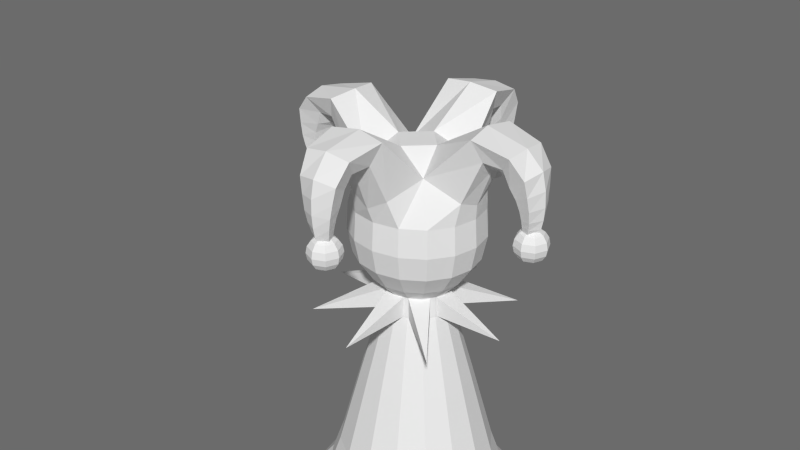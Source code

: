 # Source: redfool.0.1.5.blend  (saved by Blender 2.90.8; exported with 4.5.12 LTS)
import bpy
from mathutils import Matrix  # noqa: F401  (used for matrix-valued properties, if any)

bpy.ops.wm.read_factory_settings(use_empty=True)
scene = bpy.context.scene
scene.name = 'Scene'

# ---- world
world_world = bpy.data.worlds.new('World'); scene.world = world_world
world_world.color = (0.1473, 0.1473, 0.1473)
world_world.use_sun_shadow = False
world_world.sun_shadow_jitter_overblur = 0.0
world_world.cycles.sampling_method = 'MANUAL'
world_world.cycles.sample_map_resolution = 256

# ---- meshes
me_cylinder = bpy.data.meshes.new('Cylinder')
me_cylinder.from_pydata([(0.03386, 0.08785, 0.7735), (0.03386, 0.08785, 0.8475), (0.0856, 0.03506, 0.7735), (0.0856, 0.03506, 0.8475), (0.08486, -0.03886, 0.7735), (0.08486, -0.03886, 0.8475), (0.03207, -0.0906, 0.7735), (0.03207, -0.0906, 0.8475), (-0.04185, -0.08986, 0.7735), (-0.04185, -0.08986, 0.8475), (-0.09359, -0.03707, 0.7735), (-0.09359, -0.03707, 0.8475), (-0.09285, 0.03685, 0.7735), (-0.09285, 0.03685, 0.8475), (-0.04006, 0.08859, 0.7735), (-0.04006, 0.08859, 0.8475), (-0.2439, -0.2362, 0.754), (-0.007358, -0.3369, 0.754), (0.2312, -0.2409, 0.754), (0.3319, -0.004369, 0.754), (0.2359, 0.2341, 0.754), (-0.0006335, 0.3349, 0.754), (-0.2391, 0.2389, 0.754), (-0.3399, 0.002356, 0.754), (0.4022, -0.0009592, 1.174), (0.3842, -0.0009592, 1.162), (0.3679, -0.0009592, 1.122), (0.3721, -0.0009592, 1.101), (0.3842, -0.0009592, 1.083), (0.4022, -0.0009592, 1.071), (0.4234, -0.0009592, 1.067), (0.4084, 0.01406, 1.174), (0.3957, 0.0268, 1.162), (0.3872, 0.03531, 1.144), (0.3842, 0.03829, 1.122), (0.3872, 0.03531, 1.101), (0.3957, 0.0268, 1.083), (0.4084, 0.01406, 1.071), (0.4234, 0.02028, 1.174), (0.4234, 0.03829, 1.162), (0.4234, 0.05033, 1.144), (0.4234, 0.05455, 1.122), (0.4234, 0.05033, 1.101), (0.4234, 0.03829, 1.083), (0.4234, 0.02028, 1.071), (0.4234, -0.0009592, 1.178), (0.4384, 0.01406, 1.174), (0.4512, 0.0268, 1.162), (0.4597, 0.03531, 1.144), (0.4627, 0.03829, 1.122), (0.4597, 0.03531, 1.101), (0.4512, 0.0268, 1.083), (0.4384, 0.01406, 1.071), (0.4447, -0.0009592, 1.174), (0.4627, -0.0009592, 1.162), (0.4747, -0.0009592, 1.144), (0.4789, -0.0009592, 1.122), (0.4747, -0.0009592, 1.101), (0.4627, -0.0009592, 1.083), (0.4447, -0.0009592, 1.071), (0.4384, -0.01598, 1.174), (0.4512, -0.02871, 1.162), (0.4597, -0.03722, 1.144), (0.4627, -0.04021, 1.122), (0.4597, -0.03722, 1.101), (0.4512, -0.02871, 1.083), (0.4384, -0.01598, 1.071), (0.4234, -0.0222, 1.174), (0.4234, -0.04021, 1.162), (0.4234, -0.05225, 1.144), (0.4234, -0.05647, 1.122), (0.4234, -0.05225, 1.101), (0.4234, -0.04021, 1.083), (0.4234, -0.0222, 1.071), (0.4084, -0.01598, 1.174), (0.3957, -0.02871, 1.162), (0.3872, -0.03722, 1.144), (0.3842, -0.04021, 1.122), (0.3872, -0.03722, 1.101), (0.3957, -0.02871, 1.083), (0.4084, -0.01598, 1.071), (0.3721, -0.0009591, 1.144), (-0.4455, -0.0005737, 1.174), (-0.4635, -0.0005737, 1.162), (-0.4797, -0.0005737, 1.122), (-0.4755, -0.0005737, 1.101), (-0.4635, -0.0005737, 1.083), (-0.4455, -0.0005737, 1.071), (-0.4242, -0.0005737, 1.067), (-0.4392, 0.01445, 1.174), (-0.452, 0.02718, 1.162), (-0.4605, 0.03569, 1.144), (-0.4635, 0.03868, 1.122), (-0.4605, 0.03569, 1.101), (-0.452, 0.02718, 1.083), (-0.4392, 0.01445, 1.071), (-0.4242, 0.02067, 1.174), (-0.4242, 0.03868, 1.162), (-0.4242, 0.05071, 1.144), (-0.4242, 0.05494, 1.122), (-0.4242, 0.05071, 1.101), (-0.4242, 0.03868, 1.083), (-0.4242, 0.02067, 1.071), (-0.4242, -0.0005737, 1.178), (-0.4092, 0.01445, 1.174), (-0.3965, 0.02718, 1.162), (-0.388, 0.03569, 1.144), (-0.385, 0.03868, 1.122), (-0.388, 0.03569, 1.101), (-0.3965, 0.02718, 1.083), (-0.4092, 0.01445, 1.071), (-0.403, -0.0005737, 1.174), (-0.385, -0.0005737, 1.162), (-0.3729, -0.0005737, 1.144), (-0.3687, -0.0005737, 1.122), (-0.3729, -0.0005737, 1.101), (-0.385, -0.0005737, 1.083), (-0.403, -0.0005737, 1.071), (-0.4092, -0.0156, 1.174), (-0.3965, -0.02833, 1.162), (-0.388, -0.03684, 1.144), (-0.385, -0.03983, 1.122), (-0.388, -0.03684, 1.101), (-0.3965, -0.02833, 1.083), (-0.4092, -0.0156, 1.071), (-0.4242, -0.02182, 1.174), (-0.4242, -0.03983, 1.162), (-0.4242, -0.05186, 1.144), (-0.4242, -0.05609, 1.122), (-0.4242, -0.05186, 1.101), (-0.4242, -0.03983, 1.083), (-0.4242, -0.02182, 1.071), (-0.4392, -0.0156, 1.174), (-0.452, -0.02833, 1.162), (-0.4605, -0.03684, 1.144), (-0.4635, -0.03983, 1.122), (-0.4605, -0.03684, 1.101), (-0.452, -0.02833, 1.083), (-0.4392, -0.0156, 1.071), (-0.4755, -0.0005737, 1.144), (-0.02593, -0.4169, 1.174), (-0.04394, -0.4169, 1.162), (-0.0602, -0.4169, 1.122), (-0.05597, -0.4169, 1.101), (-0.04394, -0.4169, 1.083), (-0.02593, -0.4169, 1.071), (-0.004688, -0.4169, 1.067), (-0.01971, -0.4019, 1.174), (-0.03244, -0.3891, 1.162), (-0.04095, -0.3806, 1.144), (-0.04394, -0.3776, 1.122), (-0.04095, -0.3806, 1.101), (-0.03244, -0.3891, 1.083), (-0.01971, -0.4019, 1.071), (-0.004688, -0.3956, 1.174), (-0.004688, -0.3776, 1.162), (-0.004688, -0.3656, 1.144), (-0.004688, -0.3614, 1.122), (-0.004688, -0.3656, 1.101), (-0.004688, -0.3776, 1.083), (-0.004688, -0.3956, 1.071), (-0.004688, -0.4169, 1.178), (0.01033, -0.4019, 1.174), (0.02307, -0.3891, 1.162), (0.03158, -0.3806, 1.144), (0.03456, -0.3776, 1.122), (0.03158, -0.3806, 1.101), (0.02307, -0.3891, 1.083), (0.01033, -0.4019, 1.071), (0.01656, -0.4169, 1.174), (0.03456, -0.4169, 1.162), (0.0466, -0.4169, 1.144), (0.05082, -0.4169, 1.122), (0.0466, -0.4169, 1.101), (0.03456, -0.4169, 1.083), (0.01656, -0.4169, 1.071), (0.01033, -0.4319, 1.174), (0.02307, -0.4446, 1.162), (0.03158, -0.4531, 1.144), (0.03456, -0.4561, 1.122), (0.03158, -0.4531, 1.101), (0.02307, -0.4446, 1.083), (0.01033, -0.4319, 1.071), (-0.004688, -0.4381, 1.174), (-0.004688, -0.4561, 1.162), (-0.004688, -0.4682, 1.144), (-0.004688, -0.4724, 1.122), (-0.004688, -0.4682, 1.101), (-0.004688, -0.4561, 1.083), (-0.004688, -0.4381, 1.071), (-0.01971, -0.4319, 1.174), (-0.03244, -0.4446, 1.162), (-0.04095, -0.4531, 1.144), (-0.04394, -0.4561, 1.122), (-0.04095, -0.4531, 1.101), (-0.03244, -0.4446, 1.083), (-0.01971, -0.4319, 1.071), (-0.05597, -0.4169, 1.144), (-0.02593, 0.4108, 1.174), (-0.04394, 0.4108, 1.162), (-0.0602, 0.4108, 1.122), (-0.05597, 0.4108, 1.101), (-0.04394, 0.4108, 1.083), (-0.02593, 0.4108, 1.071), (-0.004688, 0.4108, 1.067), (-0.01971, 0.4258, 1.174), (-0.03244, 0.4386, 1.162), (-0.04095, 0.4471, 1.144), (-0.04394, 0.4501, 1.122), (-0.04095, 0.4471, 1.101), (-0.03244, 0.4386, 1.083), (-0.01971, 0.4258, 1.071), (-0.004688, 0.432, 1.174), (-0.004688, 0.4501, 1.162), (-0.004688, 0.4621, 1.144), (-0.004688, 0.4663, 1.122), (-0.004688, 0.4621, 1.101), (-0.004688, 0.4501, 1.083), (-0.004688, 0.432, 1.071), (-0.004688, 0.4108, 1.178), (0.01033, 0.4258, 1.174), (0.02307, 0.4386, 1.162), (0.03158, 0.4471, 1.144), (0.03456, 0.4501, 1.122), (0.03158, 0.4471, 1.101), (0.02307, 0.4386, 1.083), (0.01033, 0.4258, 1.071), (0.01656, 0.4108, 1.174), (0.03456, 0.4108, 1.162), (0.0466, 0.4108, 1.144), (0.05082, 0.4108, 1.122), (0.0466, 0.4108, 1.101), (0.03456, 0.4108, 1.083), (0.01656, 0.4108, 1.071), (0.01033, 0.3958, 1.174), (0.02307, 0.383, 1.162), (0.03158, 0.3745, 1.144), (0.03456, 0.3715, 1.122), (0.03158, 0.3745, 1.101), (0.02307, 0.383, 1.083), (0.01033, 0.3958, 1.071), (-0.004688, 0.3896, 1.174), (-0.004688, 0.3715, 1.162), (-0.004688, 0.3595, 1.144), (-0.004688, 0.3553, 1.122), (-0.004688, 0.3595, 1.101), (-0.004688, 0.3715, 1.083), (-0.004688, 0.3896, 1.071), (-0.01971, 0.3958, 1.174), (-0.03244, 0.383, 1.162), (-0.04095, 0.3745, 1.144), (-0.04394, 0.3715, 1.122), (-0.04095, 0.3745, 1.101), (-0.03244, 0.383, 1.083), (-0.01971, 0.3958, 1.071), (-0.05597, 0.4108, 1.144), (-0.1156, 0.1128, 1.28), (-0.1174, -0.1111, 1.279), (-0.2251, -0.0628, 1.22), (-0.2346, 0.002681, 1.185), (-0.2251, 0.06876, 1.22), (-0.4312, 0.03097, 1.164), (-0.4312, -0.02501, 1.164), (-0.4089, -0.01699, 1.165), (-0.3965, 0.00298, 1.166), (-0.4089, 0.02295, 1.165), (-0.4446, 0.06105, 1.295), (-0.3959, 0.04441, 1.269), (-0.3959, -0.03845, 1.269), (-0.4446, -0.05509, 1.295), (-0.3703, 0.00298, 1.252), (-0.2857, 0.002889, 1.315), (-0.2733, -0.09191, 1.429), (-0.2976, 0.07067, 1.357), (-0.2976, -0.06471, 1.357), (-0.3566, -0.05374, 1.352), (-0.3566, 0.0597, 1.352), (-0.394, -0.07652, 1.402), (-0.3834, 0.00298, 1.226), (-0.4381, -0.03163, 1.183), (-0.3943, 0.00298, 1.182), (-0.4381, 0.03759, 1.183), (-0.4097, -0.02679, 1.205), (-0.394, 0.08248, 1.402), (-0.3517, 0.00298, 1.29), (-0.4441, 0.04471, 1.212), (-0.3905, 0.00298, 1.202), (-0.4441, -0.03875, 1.212), (-0.4097, 0.03275, 1.205), (-0.406, 0.03828, 1.235), (-0.4471, -0.0465, 1.249), (-0.4471, 0.05246, 1.249), (-0.3255, 0.00298, 1.314), (-0.2733, 0.09787, 1.429), (-0.4392, 0.07083, 1.348), (-0.4392, -0.06487, 1.348), (-0.3772, -0.04542, 1.305), (-0.41, -0.02171, 1.182), (-0.3772, 0.05138, 1.305), (-0.406, -0.03232, 1.235), (-0.41, 0.02767, 1.182), (-0.257, 0.002882, 1.44), (-0.08162, 0.002284, 1.34), (-0.4009, 0.00298, 1.416), (-0.4561, 0.00298, 1.361), (-0.4679, 0.00298, 1.304), (-0.4695, 0.00298, 1.254), (-0.4657, 0.00298, 1.212), (-0.4591, 0.00298, 1.181), (-0.4515, 0.00298, 1.16), (0.1121, 0.1115, 1.279), (-0.07098, 0.221, 1.212), (-0.001439, 0.228, 1.184), (0.0687, 0.221, 1.212), (0.02685, 0.4182, 1.164), (-0.02913, 0.4182, 1.164), (-0.02111, 0.396, 1.165), (-0.00114, 0.3835, 1.166), (0.01883, 0.396, 1.165), (0.05693, 0.4349, 1.296), (0.04029, 0.3853, 1.269), (-0.04257, 0.3853, 1.269), (-0.05921, 0.4349, 1.296), (-0.00114, 0.3593, 1.253), (-0.001231, 0.2828, 1.323), (-0.09603, 0.2692, 1.437), (0.06655, 0.2935, 1.366), (-0.06883, 0.2935, 1.366), (-0.05786, 0.3522, 1.358), (0.05558, 0.3522, 1.358), (-0.08064, 0.3899, 1.407), (-0.00114, 0.3717, 1.226), (-0.03575, 0.4255, 1.183), (-0.00114, 0.3816, 1.182), (0.03347, 0.4255, 1.183), (-0.03091, 0.3975, 1.206), (0.07836, 0.3899, 1.407), (-0.00114, 0.3426, 1.294), (0.04059, 0.4322, 1.212), (-0.00114, 0.3783, 1.202), (-0.04287, 0.4322, 1.212), (0.02863, 0.3975, 1.206), (0.03416, 0.3945, 1.235), (-0.05062, 0.4361, 1.249), (0.04834, 0.4361, 1.249), (-0.00114, 0.3202, 1.322), (0.09375, 0.2692, 1.437), (0.06671, 0.4314, 1.348), (-0.06899, 0.4314, 1.348), (-0.04954, 0.3677, 1.305), (-0.02583, 0.3974, 1.182), (0.04726, 0.3677, 1.305), (-0.03644, 0.3945, 1.235), (0.02355, 0.3974, 1.182), (-0.001177, 0.2583, 1.45), (-0.001835, 0.0775, 1.34), (-0.00114, 0.3968, 1.416), (-0.00114, 0.4484, 1.361), (-0.00114, 0.4586, 1.304), (-0.00114, 0.4587, 1.254), (-0.00114, 0.4539, 1.213), (-0.00114, 0.4465, 1.181), (-0.00114, 0.4385, 1.16), (0.1099, -0.1128, 1.279), (0.2169, 0.06354, 1.213), (0.2274, -0.002681, 1.188), (0.2169, -0.0695, 1.213), (0.4258, -0.03097, 1.164), (0.4258, 0.02501, 1.164), (0.4036, 0.01699, 1.165), (0.3911, -0.00298, 1.166), (0.4036, -0.02295, 1.165), (0.4381, -0.06105, 1.295), (0.3898, -0.04441, 1.269), (0.3898, 0.03845, 1.269), (0.4381, 0.05509, 1.295), (0.3643, -0.00298, 1.252), (0.2812, -0.002889, 1.323), (0.265, 0.09191, 1.437), (0.2894, -0.07067, 1.366), (0.2894, 0.06471, 1.366), (0.3512, 0.05374, 1.358), (0.3512, -0.0597, 1.358), (0.3858, 0.07652, 1.407), (0.3776, -0.00298, 1.226), (0.4326, 0.03163, 1.183), (0.3888, -0.00298, 1.182), (0.4326, -0.03759, 1.183), (0.4041, 0.02679, 1.205), (0.3858, -0.08248, 1.407), (0.3461, -0.00298, 1.293), (0.4384, -0.04471, 1.211), (0.3849, -0.00298, 1.202), (0.4384, 0.03875, 1.211), (0.4041, -0.03275, 1.205), (0.4001, -0.03828, 1.235), (0.4411, 0.0465, 1.249), (0.4411, -0.05246, 1.249), (0.3228, -0.00298, 1.322), (0.265, -0.09787, 1.437), (0.4322, -0.07083, 1.348), (0.4322, 0.06487, 1.348), (0.3707, 0.04542, 1.305), (0.4045, 0.02171, 1.182), (0.3707, -0.05138, 1.305), (0.4001, 0.03232, 1.235), (0.4045, -0.02767, 1.182), (0.2541, -0.002943, 1.45), (0.07338, -0.002284, 1.34), (0.3927, -0.00298, 1.416), (0.449, -0.00298, 1.361), (0.4613, -0.00298, 1.304), (0.4635, -0.00298, 1.253), (0.46, -0.00298, 1.212), (0.4535, -0.00298, 1.181), (0.4461, -0.00298, 1.16), (0.06089, -0.221, 1.227), (-0.006801, -0.23, 1.189), (-0.07509, -0.221, 1.227), (-0.03509, -0.4239, 1.164), (0.02089, -0.4239, 1.164), (0.01287, -0.4017, 1.165), (-0.007099, -0.3892, 1.166), (-0.02706, -0.4017, 1.165), (-0.06517, -0.4385, 1.296), (-0.04853, -0.3895, 1.269), (0.03433, -0.3895, 1.269), (0.05097, -0.4385, 1.296), (-0.007099, -0.3651, 1.266), (-0.007009, -0.284, 1.323), (0.08779, -0.2692, 1.437), (-0.07479, -0.2935, 1.366), (0.06059, -0.2935, 1.366), (0.04962, -0.355, 1.36), (-0.06382, -0.355, 1.36), (0.0724, -0.3899, 1.414), (-0.007099, -0.3766, 1.226), (0.02751, -0.431, 1.183), (-0.007099, -0.3872, 1.182), (-0.04171, -0.431, 1.183), (0.02267, -0.4027, 1.205), (-0.0866, -0.3899, 1.414), (-0.0071, -0.3477, 1.299), (-0.04883, -0.4372, 1.212), (-0.0071, -0.3835, 1.202), (0.03463, -0.4372, 1.212), (-0.03687, -0.4027, 1.205), (-0.0424, -0.3993, 1.235), (0.04238, -0.4406, 1.249), (-0.05658, -0.4406, 1.249), (-0.0071, -0.3251, 1.325), (-0.102, -0.2692, 1.437), (-0.07495, -0.4338, 1.348), (0.06075, -0.4338, 1.348), (0.0413, -0.3769, 1.319), (0.01759, -0.4029, 1.182), (-0.0555, -0.3769, 1.319), (0.0282, -0.3993, 1.235), (-0.03179, -0.4029, 1.182), (-0.007063, -0.2583, 1.45), (-0.006404, -0.0775, 1.34), (-0.0071, -0.3968, 1.428), (-0.0071, -0.4508, 1.361), (-0.0071, -0.462, 1.304), (-0.0071, -0.4631, 1.254), (-0.0071, -0.4589, 1.212), (-0.007099, -0.452, 1.181), (-0.0071, -0.4442, 1.16), (-0.2287, -3.454e-08, 1.044), (-0.2113, -3.454e-08, 0.9605), (-0.1617, -2.878e-08, 0.8896), (-0.1144, -3.742e-08, 0.8422), (-0.1178, -3.454e-08, 0.7707), (-0.2113, 0.08364, 1.044), (-0.1952, 0.07728, 0.9605), (-0.1494, 0.05914, 0.8896), (-0.1057, 0.04184, 0.8422), (-0.1617, 0.1546, 1.044), (-0.1494, 0.1428, 0.9605), (-0.1144, 0.1093, 0.8896), (-0.0809, 0.07731, 0.8422), (-0.08752, 0.2019, 1.044), (-0.08086, 0.1866, 0.9605), (-0.06189, 0.1428, 0.8896), (-0.04378, 0.101, 0.8422), (-4.03e-08, 0.2186, 1.044), (-6.908e-08, 0.2019, 0.9605), (-3.454e-08, 0.1546, 0.8896), (-4.03e-08, 0.1093, 0.8422), (0.08752, 0.2019, 1.044), (0.08086, 0.1866, 0.9605), (0.06189, 0.1428, 0.8896), (0.04378, 0.101, 0.8422), (0.1617, 0.1546, 1.044), (0.1494, 0.1428, 0.9605), (0.1144, 0.1093, 0.8896), (0.0809, 0.07731, 0.8422), (0.2113, 0.08364, 1.044), (0.1952, 0.07728, 0.9605), (0.1494, 0.05914, 0.8896), (0.1057, 0.04184, 0.8422), (0.2287, -6.908e-08, 1.044), (0.2113, -4.605e-08, 0.9605), (0.1617, -5.181e-08, 0.8896), (0.1144, -4.605e-08, 0.8422), (0.2113, -0.08364, 1.044), (0.1952, -0.07728, 0.9605), (0.1494, -0.05914, 0.8896), (0.1057, -0.04184, 0.8422), (0.1617, -0.1546, 1.044), (0.1494, -0.1428, 0.9605), (0.1144, -0.1093, 0.8896), (0.0809, -0.07731, 0.8422), (0.08752, -0.2019, 1.044), (0.08086, -0.1866, 0.9605), (0.06189, -0.1428, 0.8896), (0.04378, -0.101, 0.8422), (-8.635e-08, -0.2186, 1.044), (-6.332e-08, -0.2019, 0.9605), (-4.03e-08, -0.1546, 0.8896), (-3.166e-08, -0.1093, 0.8422), (-0.08752, -0.2019, 1.044), (-0.08086, -0.1866, 0.9605), (-0.06189, -0.1428, 0.8896), (-0.04378, -0.101, 0.8422), (-0.1617, -0.1546, 1.044), (-0.1494, -0.1428, 0.9605), (-0.1144, -0.1093, 0.8896), (-0.0809, -0.07731, 0.8422), (-0.2113, -0.08364, 1.044), (-0.1952, -0.07728, 0.9605), (-0.1494, -0.05914, 0.8896), (-0.1057, -0.04184, 0.8422), (-0.1088, 0.04308, 0.7707), (-0.08329, 0.07959, 0.7707), (-0.04507, 0.104, 0.7707), (-4.03e-08, 0.1126, 0.7707), (0.04507, 0.104, 0.7707), (0.08329, 0.07959, 0.7707), (0.1088, 0.04308, 0.7707), (0.1178, -4.605e-08, 0.7707), (0.1088, -0.04308, 0.7707), (0.08329, -0.07959, 0.7707), (0.04507, -0.104, 0.7707), (-2.591e-08, -0.1126, 0.7707), (-0.04507, -0.104, 0.7707), (-0.08329, -0.07959, 0.7707), (-0.1088, -0.04308, 0.7707), (-0.1923, -4.03e-08, 0.5091), (-0.1777, 0.07032, 0.5091), (-0.136, 0.1299, 0.5091), (-0.07359, 0.1698, 0.5091), (-5.757e-09, 0.1838, 0.5091), (0.07359, 0.1698, 0.5091), (0.136, 0.1299, 0.5091), (0.1777, 0.07032, 0.5091), (0.1923, -5.757e-08, 0.5091), (0.1777, -0.07032, 0.5091), (0.136, -0.1299, 0.5091), (0.07359, -0.1698, 0.5091), (-1.151e-08, -0.1838, 0.5091), (-0.07359, -0.1698, 0.5091), (-0.136, -0.1299, 0.5091), (-0.1777, -0.07032, 0.5091), (-0.2686, -3.454e-08, 0.2303), (-0.2482, 0.09823, 0.2303), (-0.1899, 0.1815, 0.2303), (-0.1028, 0.2371, 0.2303), (1.151e-08, 0.2567, 0.2303), (0.1028, 0.2371, 0.2303), (0.1899, 0.1815, 0.2303), (0.2482, 0.09823, 0.2303), (0.2686, -6.908e-08, 0.2303), (0.2482, -0.09823, 0.2303), (0.1899, -0.1815, 0.2303), (0.1028, -0.2371, 0.2303), (1.727e-08, -0.2567, 0.2303), (-0.1028, -0.2371, 0.2303), (-0.1899, -0.1815, 0.2303), (-0.2482, -0.09823, 0.2303), (-0.3119, -3.454e-08, 0.1081), (-0.2881, 0.1141, 0.1081), (-0.2205, 0.2108, 0.1081), (-0.1194, 0.2754, 0.1081), (-1.151e-08, 0.2981, 0.1081), (0.1194, 0.2754, 0.1081), (0.2205, 0.2108, 0.1081), (0.2881, 0.1141, 0.1081), (0.3119, -5.757e-08, 0.1081), (0.2881, -0.1141, 0.1081), (0.2205, -0.2108, 0.1081), (0.1194, -0.2754, 0.1081), (1.151e-08, -0.2981, 0.1081), (-0.1194, -0.2754, 0.1081), (-0.2205, -0.2108, 0.1081), (-0.2881, -0.1141, 0.1081), (-0.3969, -3.454e-08, 0.0), (-0.3667, 0.1452, 0.0), (-0.2807, 0.2682, 9.211e-08), (-0.1519, 0.3504, 0.0), (1.151e-08, 0.3793, 9.211e-08), (0.1519, 0.3504, 9.211e-08), (0.2807, 0.2682, 9.211e-08), (0.3667, 0.1452, 0.0), (0.3969, -6.908e-08, 9.211e-08), (0.3667, -0.1452, 9.211e-08), (0.2807, -0.2682, 0.0), (0.1519, -0.3504, 0.0), (2.303e-08, -0.3793, 0.0), (-0.1519, -0.3504, 0.0), (-0.2807, -0.2682, 0.0), (-0.3667, -0.1452, 0.0), (-0.223, -4.03e-08, 1.139), (-0.206, 0.08155, 1.139), (-0.1577, 0.1507, 1.139), (-0.08534, 0.1969, 1.139), (-7.484e-08, 0.2131, 1.139), (0.08533, 0.1969, 1.139), (0.1577, 0.1507, 1.139), (0.206, 0.08155, 1.139), (0.223, -5.181e-08, 1.139), (0.206, -0.08155, 1.139), (0.1577, -0.1507, 1.139), (0.08533, -0.1969, 1.139), (-7.484e-08, -0.2131, 1.139), (-0.08534, -0.1969, 1.139), (-0.1577, -0.1507, 1.139), (-0.206, -0.08155, 1.139)], [], [(21, 15, 1), (3, 2, 20), (5, 4, 19), (7, 6, 18), (9, 8, 17), (15, 14, 22), (13, 12, 23), (11, 10, 16), (16, 9, 11), (16, 8, 9), (16, 10, 8), (17, 7, 9), (17, 8, 6), (17, 6, 7), (18, 5, 7), (18, 6, 4), (18, 4, 5), (19, 2, 3), (19, 3, 5), (19, 4, 2), (0, 1, 20), (20, 1, 3), (20, 2, 0), (21, 0, 14), (21, 1, 0), (21, 14, 15), (22, 12, 13), (22, 13, 15), (22, 14, 12), (23, 11, 13), (23, 12, 10), (23, 10, 11), (34, 35, 27, 26), (36, 37, 29, 28), (31, 32, 25, 24), (35, 36, 28, 27), (43, 44, 37, 36), (38, 39, 32, 31), (40, 41, 34, 33), (42, 43, 36, 35), (39, 40, 33, 32), (41, 42, 35, 34), (51, 52, 44, 43), (46, 47, 39, 38), (48, 49, 41, 40), (50, 51, 43, 42), (47, 48, 40, 39), (49, 50, 42, 41), (58, 59, 52, 51), (53, 54, 47, 46), (55, 56, 49, 48), (57, 58, 51, 50), (54, 55, 48, 47), (56, 57, 50, 49), (65, 66, 59, 58), (60, 61, 54, 53), (62, 63, 56, 55), (64, 65, 58, 57), (61, 62, 55, 54), (63, 64, 57, 56), (72, 73, 66, 65), (67, 68, 61, 60), (69, 70, 63, 62), (71, 72, 65, 64), (68, 69, 62, 61), (70, 71, 64, 63), (79, 80, 73, 72), (74, 75, 68, 67), (76, 77, 70, 69), (78, 79, 72, 71), (75, 76, 69, 68), (77, 78, 71, 70), (33, 34, 26, 81), (45, 31, 24), (37, 30, 29), (32, 33, 81, 25), (45, 38, 31), (44, 30, 37), (45, 46, 38), (52, 30, 44), (45, 53, 46), (59, 30, 52), (45, 60, 53), (66, 30, 59), (45, 67, 60), (73, 30, 66), (45, 74, 67), (80, 30, 73), (28, 29, 80, 79), (24, 25, 75, 74), (81, 26, 77, 76), (27, 28, 79, 78), (45, 24, 74), (29, 30, 80), (25, 81, 76, 75), (26, 27, 78, 77), (92, 93, 85, 84), (94, 95, 87, 86), (89, 90, 83, 82), (93, 94, 86, 85), (101, 102, 95, 94), (96, 97, 90, 89), (98, 99, 92, 91), (100, 101, 94, 93), (97, 98, 91, 90), (99, 100, 93, 92), (109, 110, 102, 101), (104, 105, 97, 96), (106, 107, 99, 98), (108, 109, 101, 100), (105, 106, 98, 97), (107, 108, 100, 99), (116, 117, 110, 109), (111, 112, 105, 104), (113, 114, 107, 106), (115, 116, 109, 108), (112, 113, 106, 105), (114, 115, 108, 107), (123, 124, 117, 116), (118, 119, 112, 111), (120, 121, 114, 113), (122, 123, 116, 115), (119, 120, 113, 112), (121, 122, 115, 114), (130, 131, 124, 123), (125, 126, 119, 118), (127, 128, 121, 120), (129, 130, 123, 122), (126, 127, 120, 119), (128, 129, 122, 121), (137, 138, 131, 130), (132, 133, 126, 125), (134, 135, 128, 127), (136, 137, 130, 129), (133, 134, 127, 126), (135, 136, 129, 128), (91, 92, 84, 139), (103, 89, 82), (95, 88, 87), (90, 91, 139, 83), (103, 96, 89), (102, 88, 95), (103, 104, 96), (110, 88, 102), (103, 111, 104), (117, 88, 110), (103, 118, 111), (124, 88, 117), (103, 125, 118), (131, 88, 124), (103, 132, 125), (138, 88, 131), (86, 87, 138, 137), (82, 83, 133, 132), (139, 84, 135, 134), (85, 86, 137, 136), (103, 82, 132), (87, 88, 138), (83, 139, 134, 133), (84, 85, 136, 135), (150, 151, 143, 142), (152, 153, 145, 144), (147, 148, 141, 140), (151, 152, 144, 143), (159, 160, 153, 152), (154, 155, 148, 147), (156, 157, 150, 149), (158, 159, 152, 151), (155, 156, 149, 148), (157, 158, 151, 150), (167, 168, 160, 159), (162, 163, 155, 154), (164, 165, 157, 156), (166, 167, 159, 158), (163, 164, 156, 155), (165, 166, 158, 157), (174, 175, 168, 167), (169, 170, 163, 162), (171, 172, 165, 164), (173, 174, 167, 166), (170, 171, 164, 163), (172, 173, 166, 165), (181, 182, 175, 174), (176, 177, 170, 169), (178, 179, 172, 171), (180, 181, 174, 173), (177, 178, 171, 170), (179, 180, 173, 172), (188, 189, 182, 181), (183, 184, 177, 176), (185, 186, 179, 178), (187, 188, 181, 180), (184, 185, 178, 177), (186, 187, 180, 179), (195, 196, 189, 188), (190, 191, 184, 183), (192, 193, 186, 185), (194, 195, 188, 187), (191, 192, 185, 184), (193, 194, 187, 186), (149, 150, 142, 197), (161, 147, 140), (153, 146, 145), (148, 149, 197, 141), (161, 154, 147), (160, 146, 153), (161, 162, 154), (168, 146, 160), (161, 169, 162), (175, 146, 168), (161, 176, 169), (182, 146, 175), (161, 183, 176), (189, 146, 182), (161, 190, 183), (196, 146, 189), (144, 145, 196, 195), (140, 141, 191, 190), (197, 142, 193, 192), (143, 144, 195, 194), (161, 140, 190), (145, 146, 196), (141, 197, 192, 191), (142, 143, 194, 193), (208, 209, 201, 200), (210, 211, 203, 202), (205, 206, 199, 198), (209, 210, 202, 201), (217, 218, 211, 210), (212, 213, 206, 205), (214, 215, 208, 207), (216, 217, 210, 209), (213, 214, 207, 206), (215, 216, 209, 208), (225, 226, 218, 217), (220, 221, 213, 212), (222, 223, 215, 214), (224, 225, 217, 216), (221, 222, 214, 213), (223, 224, 216, 215), (232, 233, 226, 225), (227, 228, 221, 220), (229, 230, 223, 222), (231, 232, 225, 224), (228, 229, 222, 221), (230, 231, 224, 223), (239, 240, 233, 232), (234, 235, 228, 227), (236, 237, 230, 229), (238, 239, 232, 231), (235, 236, 229, 228), (237, 238, 231, 230), (246, 247, 240, 239), (241, 242, 235, 234), (243, 244, 237, 236), (245, 246, 239, 238), (242, 243, 236, 235), (244, 245, 238, 237), (253, 254, 247, 246), (248, 249, 242, 241), (250, 251, 244, 243), (252, 253, 246, 245), (249, 250, 243, 242), (251, 252, 245, 244), (207, 208, 200, 255), (219, 205, 198), (211, 204, 203), (206, 207, 255, 199), (219, 212, 205), (218, 204, 211), (219, 220, 212), (226, 204, 218), (219, 227, 220), (233, 204, 226), (219, 234, 227), (240, 204, 233), (219, 241, 234), (247, 204, 240), (219, 248, 241), (254, 204, 247), (202, 203, 254, 253), (198, 199, 249, 248), (255, 200, 251, 250), (201, 202, 253, 252), (219, 198, 248), (203, 204, 254), (199, 255, 250, 249), (200, 201, 252, 251), (273, 293, 256, 260), (272, 274, 258, 257), (271, 273, 260, 259), (274, 271, 259, 258), (289, 291, 266, 267), (290, 299, 268, 269), (278, 289, 267, 270), (299, 278, 270, 268), (297, 280, 286, 282), (275, 292, 271, 274), (292, 276, 273, 271), (279, 297, 282, 287), (287, 282, 299, 290), (280, 300, 288, 286), (300, 281, 285, 288), (296, 284, 292, 275), (298, 294, 283, 276), (276, 283, 293, 273), (295, 296, 275, 277), (284, 298, 276, 292), (288, 285, 291, 289), (277, 275, 274, 272), (270, 267, 298, 284), (267, 266, 294, 298), (265, 261, 281, 300), (269, 268, 296, 295), (268, 270, 284, 296), (282, 286, 278, 299), (262, 263, 297, 279), (286, 288, 289, 278), (263, 264, 280, 297), (264, 265, 300, 280), (301, 272, 257, 302), (301, 293, 283, 303), (304, 295, 277, 303), (304, 294, 266, 305), (306, 290, 269, 305), (306, 291, 285, 307), (308, 279, 287, 307), (308, 281, 261, 309), (293, 301, 302, 256), (272, 301, 303, 277), (294, 304, 303, 283), (295, 304, 305, 269), (291, 306, 305, 266), (290, 306, 307, 287), (281, 308, 307, 285), (279, 308, 309, 262), (326, 346, 310, 313), (619, 618, 310, 364), (324, 326, 313, 312), (327, 324, 312, 311), (342, 344, 319, 320), (343, 352, 321, 322), (331, 342, 320, 323), (352, 331, 323, 321), (350, 333, 339, 335), (328, 345, 324, 327), (345, 329, 326, 324), (332, 350, 335, 340), (340, 335, 352, 343), (333, 353, 341, 339), (353, 334, 338, 341), (349, 337, 345, 328), (351, 347, 336, 329), (329, 336, 346, 326), (348, 349, 328, 330), (337, 351, 329, 345), (341, 338, 344, 342), (330, 328, 327, 325), (323, 320, 351, 337), (320, 319, 347, 351), (318, 314, 334, 353), (322, 321, 349, 348), (321, 323, 337, 349), (335, 339, 331, 352), (315, 316, 350, 332), (339, 341, 342, 331), (316, 317, 333, 350), (317, 318, 353, 333), (618, 617, 313, 310), (354, 346, 336, 356), (357, 348, 330, 356), (357, 347, 319, 358), (359, 343, 322, 358), (359, 344, 338, 360), (361, 332, 340, 360), (361, 334, 314, 362), (346, 354, 355, 310), (325, 354, 356, 330), (347, 357, 356, 336), (348, 357, 358, 322), (344, 359, 358, 319), (343, 359, 360, 340), (334, 361, 360, 338), (332, 361, 362, 315), (379, 399, 363, 366), (622, 621, 366, 363), (377, 379, 366, 365), (380, 377, 365, 364), (395, 397, 372, 373), (396, 405, 374, 375), (384, 395, 373, 376), (405, 384, 376, 374), (403, 386, 392, 388), (381, 398, 377, 380), (398, 382, 379, 377), (385, 403, 388, 393), (393, 388, 405, 396), (386, 406, 394, 392), (406, 387, 391, 394), (402, 390, 398, 381), (404, 400, 389, 382), (382, 389, 399, 379), (401, 402, 381, 383), (390, 404, 382, 398), (394, 391, 397, 395), (383, 381, 380, 378), (376, 373, 404, 390), (373, 372, 400, 404), (371, 367, 387, 406), (375, 374, 402, 401), (374, 376, 390, 402), (388, 392, 384, 405), (368, 369, 403, 385), (392, 394, 395, 384), (369, 370, 386, 403), (370, 371, 406, 386), (623, 622, 363, 416), (407, 399, 389, 409), (410, 401, 383, 409), (410, 400, 372, 411), (412, 396, 375, 411), (412, 397, 391, 413), (414, 385, 393, 413), (414, 387, 367, 415), (399, 407, 408, 363), (378, 407, 409, 383), (400, 410, 409, 389), (401, 410, 411, 375), (397, 412, 411, 372), (396, 412, 413, 393), (387, 414, 413, 391), (385, 414, 415, 368), (614, 613, 260, 256), (429, 431, 418, 417), (432, 429, 417, 416), (447, 449, 424, 425), (448, 457, 426, 427), (436, 447, 425, 428), (457, 436, 428, 426), (455, 438, 444, 440), (433, 450, 429, 432), (450, 434, 431, 429), (437, 455, 440, 445), (445, 440, 457, 448), (438, 458, 446, 444), (458, 439, 443, 446), (454, 442, 450, 433), (456, 452, 441, 434), (434, 441, 451, 431), (453, 454, 433, 435), (442, 456, 434, 450), (446, 443, 449, 447), (435, 433, 432, 430), (428, 425, 456, 442), (425, 424, 452, 456), (423, 419, 439, 458), (427, 426, 454, 453), (426, 428, 442, 454), (440, 444, 436, 457), (420, 421, 455, 437), (444, 446, 447, 436), (421, 422, 438, 455), (422, 423, 458, 438), (459, 451, 441, 461), (462, 453, 435, 461), (462, 452, 424, 463), (464, 448, 427, 463), (464, 449, 443, 465), (466, 437, 445, 465), (466, 439, 419, 467), (615, 614, 256, 311), (430, 459, 461, 435), (452, 462, 461, 441), (453, 462, 463, 427), (449, 464, 463, 424), (448, 464, 465, 445), (439, 466, 465, 443), (437, 466, 467, 420), (473, 474, 469, 468), (475, 476, 471, 470), (613, 473, 468, 612), (474, 475, 470, 469), (479, 480, 476, 475), (614, 477, 473, 613), (478, 479, 475, 474), (477, 478, 474, 473), (483, 484, 480, 479), (615, 481, 477, 614), (482, 483, 479, 478), (481, 482, 478, 477), (487, 488, 484, 483), (616, 485, 481, 615), (486, 487, 483, 482), (485, 486, 482, 481), (491, 492, 488, 487), (617, 489, 485, 616), (490, 491, 487, 486), (489, 490, 486, 485), (495, 496, 492, 491), (618, 493, 489, 617), (494, 495, 491, 490), (493, 494, 490, 489), (499, 500, 496, 495), (619, 497, 493, 618), (498, 499, 495, 494), (497, 498, 494, 493), (503, 504, 500, 499), (620, 501, 497, 619), (502, 503, 499, 498), (501, 502, 498, 497), (507, 508, 504, 503), (621, 505, 501, 620), (506, 507, 503, 502), (505, 506, 502, 501), (511, 512, 508, 507), (622, 509, 505, 621), (510, 511, 507, 506), (509, 510, 506, 505), (515, 516, 512, 511), (623, 513, 509, 622), (514, 515, 511, 510), (513, 514, 510, 509), (519, 520, 516, 515), (624, 517, 513, 623), (518, 519, 515, 514), (517, 518, 514, 513), (523, 524, 520, 519), (625, 521, 517, 624), (522, 523, 519, 518), (521, 522, 518, 517), (527, 528, 524, 523), (626, 525, 521, 625), (526, 527, 523, 522), (525, 526, 522, 521), (531, 532, 528, 527), (627, 529, 525, 626), (530, 531, 527, 526), (529, 530, 526, 525), (542, 541, 508, 512), (544, 543, 516, 520), (546, 545, 524, 528), (471, 476, 533, 472), (539, 538, 496, 500), (535, 534, 480, 484), (541, 540, 504, 508), (537, 536, 488, 492), (543, 542, 512, 516), (545, 544, 520, 524), (547, 546, 528, 532), (472, 547, 532, 471), (538, 537, 492, 496), (534, 533, 476, 480), (540, 539, 500, 504), (470, 471, 532, 531), (612, 468, 529, 627), (469, 470, 531, 530), (536, 535, 484, 488), (468, 469, 530, 529), (557, 556, 540, 541), (472, 533, 549, 548), (560, 559, 543, 544), (554, 553, 537, 538), (551, 550, 534, 535), (548, 563, 547, 472), (562, 561, 545, 546), (556, 555, 539, 540), (559, 558, 542, 543), (553, 552, 536, 537), (558, 557, 541, 542), (550, 549, 533, 534), (561, 560, 544, 545), (555, 554, 538, 539), (552, 551, 535, 536), (563, 562, 546, 547), (567, 566, 550, 551), (572, 571, 555, 556), (577, 576, 560, 561), (566, 565, 549, 550), (571, 570, 554, 555), (576, 575, 559, 560), (548, 549, 565, 564), (570, 569, 553, 554), (575, 574, 558, 559), (564, 579, 563, 548), (569, 568, 552, 553), (574, 573, 557, 558), (579, 578, 562, 563), (568, 567, 551, 552), (573, 572, 556, 557), (578, 577, 561, 562), (594, 593, 577, 578), (583, 582, 566, 567), (588, 587, 571, 572), (593, 592, 576, 577), (582, 581, 565, 566), (587, 586, 570, 571), (592, 591, 575, 576), (564, 565, 581, 580), (586, 585, 569, 570), (591, 590, 574, 575), (580, 595, 579, 564), (585, 584, 568, 569), (590, 589, 573, 574), (595, 594, 578, 579), (584, 583, 567, 568), (589, 588, 572, 573), (605, 604, 588, 589), (610, 609, 593, 594), (599, 598, 582, 583), (604, 603, 587, 588), (609, 608, 592, 593), (598, 597, 581, 582), (603, 602, 586, 587), (608, 607, 591, 592), (580, 581, 597, 596), (602, 601, 585, 586), (607, 606, 590, 591), (596, 611, 595, 580), (601, 600, 584, 585), (606, 605, 589, 590), (611, 610, 594, 595), (600, 599, 583, 584), (596, 597, 598, 599, 600, 601, 602, 603, 604, 605, 606, 607, 608, 609, 610, 611), (616, 615, 311, 312), (612, 627, 258, 259), (624, 623, 416, 417), (617, 616, 312, 313), (407, 378, 310, 408), (451, 459, 460, 257), (621, 620, 365, 366), (378, 380, 364, 310), (625, 624, 417, 418), (459, 430, 363, 460), (354, 325, 256, 355), (620, 619, 364, 365), (430, 432, 416, 363), (613, 612, 259, 260), (431, 451, 257, 418), (325, 327, 311, 256), (626, 625, 418, 257), (627, 626, 257, 258), (408, 460, 363), (460, 302, 257), (302, 355, 256), (355, 408, 310), (408, 355, 302, 460)])
_uv = me_cylinder.uv_layers.new(name='UVMap')
_uv.uv.foreach_set('vector', [0.566, 0.7448, 0.5447, 0.6116, 0.5847, 0.6112, 0.6126, 0.5826, 0.6126, 0.5826, 0.6939, 0.6903, 0.6122, 0.5426, 0.6122, 0.5426, 0.7459, 0.5613, 0.5837, 0.5147, 0.5837, 0.5147, 0.6914, 0.4334, 0.5437, 0.5151, 0.5437, 0.5151, 0.5624, 0.3814, 0.5447, 0.6116, 0.5447, 0.6116, 0.437, 0.6929, 0.5161, 0.5836, 0.5161, 0.5836, 0.3825, 0.5649, 0.5157, 0.5436, 0.5157, 0.5436, 0.4344, 0.4359, 0.4344, 0.4359, 0.5437, 0.5151, 0.5157, 0.5436, 0.4344, 0.4359, 0.5437, 0.5151, 0.5437, 0.5151, 0.4344, 0.4359, 0.5157, 0.5436, 0.5437, 0.5151, 0.5624, 0.3814, 0.5837, 0.5147, 0.5437, 0.5151, 0.5624, 0.3814, 0.5437, 0.5151, 0.5837, 0.5147, 0.5624, 0.3814, 0.5837, 0.5147, 0.5837, 0.5147, 0.6914, 0.4334, 0.6122, 0.5426, 0.5837, 0.5147, 0.6914, 0.4334, 0.5837, 0.5147, 0.6122, 0.5426, 0.6914, 0.4334, 0.6122, 0.5426, 0.6122, 0.5426, 0.7459, 0.5613, 0.6126, 0.5826, 0.6126, 0.5826, 0.7459, 0.5613, 0.6126, 0.5826, 0.6122, 0.5426, 0.7459, 0.5613, 0.6122, 0.5426, 0.6126, 0.5826, 0.5847, 0.6112, 0.5847, 0.6112, 0.6939, 0.6903, 0.6939, 0.6903, 0.5847, 0.6112, 0.6126, 0.5826, 0.6939, 0.6903, 0.6126, 0.5826, 0.5847, 0.6112, 0.566, 0.7448, 0.5847, 0.6112, 0.5447, 0.6116, 0.566, 0.7448, 0.5847, 0.6112, 0.5847, 0.6112, 0.566, 0.7448, 0.5447, 0.6116, 0.5447, 0.6116, 0.437, 0.6929, 0.5161, 0.5836, 0.5161, 0.5836, 0.437, 0.6929, 0.5161, 0.5836, 0.5447, 0.6116, 0.437, 0.6929, 0.5447, 0.6116, 0.5161, 0.5836, 0.3825, 0.5649, 0.5157, 0.5436, 0.5161, 0.5836, 0.3825, 0.5649, 0.5161, 0.5836, 0.5157, 0.5436, 0.3825, 0.5649, 0.5157, 0.5436, 0.5157, 0.5436, 0.3957, 0.1897, 0.3973, 0.1881, 0.3891, 0.1683, 0.3868, 0.1683, 0.4019, 0.1834, 0.4088, 0.1765, 0.4055, 0.1683, 0.3957, 0.1683, 0.4088, 0.1765, 0.4019, 0.1834, 0.3957, 0.1683, 0.4055, 0.1683, 0.3973, 0.1881, 0.4019, 0.1834, 0.3957, 0.1683, 0.3891, 0.1683, 0.417, 0.1897, 0.417, 0.1799, 0.4088, 0.1765, 0.4019, 0.1834, 0.417, 0.1799, 0.417, 0.1897, 0.4019, 0.1834, 0.4088, 0.1765, 0.417, 0.1962, 0.417, 0.1985, 0.3957, 0.1897, 0.3973, 0.1881, 0.417, 0.1962, 0.417, 0.1897, 0.4019, 0.1834, 0.3973, 0.1881, 0.417, 0.1897, 0.417, 0.1962, 0.3973, 0.1881, 0.4019, 0.1834, 0.417, 0.1985, 0.417, 0.1962, 0.3973, 0.1881, 0.3957, 0.1897, 0.4321, 0.1834, 0.4252, 0.1765, 0.417, 0.1799, 0.417, 0.1897, 0.4252, 0.1765, 0.4321, 0.1834, 0.417, 0.1897, 0.417, 0.1799, 0.4367, 0.1881, 0.4383, 0.1897, 0.417, 0.1985, 0.417, 0.1962, 0.4367, 0.1881, 0.4321, 0.1834, 0.417, 0.1897, 0.417, 0.1962, 0.4321, 0.1834, 0.4367, 0.1881, 0.417, 0.1962, 0.417, 0.1897, 0.4383, 0.1897, 0.4367, 0.1881, 0.417, 0.1962, 0.417, 0.1985, 0.4383, 0.1683, 0.4286, 0.1683, 0.4252, 0.1765, 0.4321, 0.1834, 0.4286, 0.1683, 0.4383, 0.1683, 0.4321, 0.1834, 0.4252, 0.1765, 0.4449, 0.1683, 0.4472, 0.1683, 0.4383, 0.1897, 0.4367, 0.1881, 0.4449, 0.1683, 0.4383, 0.1683, 0.4321, 0.1834, 0.4367, 0.1881, 0.4383, 0.1683, 0.4449, 0.1683, 0.4367, 0.1881, 0.4321, 0.1834, 0.4472, 0.1683, 0.4449, 0.1683, 0.4367, 0.1881, 0.4383, 0.1897, 0.4321, 0.1533, 0.4252, 0.1602, 0.4286, 0.1683, 0.4383, 0.1683, 0.4252, 0.1602, 0.4321, 0.1533, 0.4383, 0.1683, 0.4286, 0.1683, 0.4367, 0.1486, 0.4383, 0.147, 0.4472, 0.1683, 0.4449, 0.1683, 0.4367, 0.1486, 0.4321, 0.1533, 0.4383, 0.1683, 0.4449, 0.1683, 0.4321, 0.1533, 0.4367, 0.1486, 0.4449, 0.1683, 0.4383, 0.1683, 0.4383, 0.147, 0.4367, 0.1486, 0.4449, 0.1683, 0.4472, 0.1683, 0.417, 0.147, 0.417, 0.1568, 0.4252, 0.1602, 0.4321, 0.1533, 0.417, 0.1568, 0.417, 0.147, 0.4321, 0.1533, 0.4252, 0.1602, 0.417, 0.1405, 0.417, 0.1382, 0.4383, 0.147, 0.4367, 0.1486, 0.417, 0.1405, 0.417, 0.147, 0.4321, 0.1533, 0.4367, 0.1486, 0.417, 0.147, 0.417, 0.1405, 0.4367, 0.1486, 0.4321, 0.1533, 0.417, 0.1382, 0.417, 0.1405, 0.4367, 0.1486, 0.4383, 0.147, 0.4019, 0.1533, 0.4088, 0.1602, 0.417, 0.1568, 0.417, 0.147, 0.4088, 0.1602, 0.4019, 0.1533, 0.417, 0.147, 0.417, 0.1568, 0.3973, 0.1486, 0.3957, 0.147, 0.417, 0.1382, 0.417, 0.1405, 0.3973, 0.1486, 0.4019, 0.1533, 0.417, 0.147, 0.417, 0.1405, 0.4019, 0.1533, 0.3973, 0.1486, 0.417, 0.1405, 0.417, 0.147, 0.3957, 0.147, 0.3973, 0.1486, 0.417, 0.1405, 0.417, 0.1382, 0.3973, 0.1881, 0.3957, 0.1897, 0.3868, 0.1683, 0.3891, 0.1683, 0.417, 0.1683, 0.4088, 0.1765, 0.4055, 0.1683, 0.4088, 0.1765, 0.417, 0.1683, 0.4055, 0.1683, 0.4019, 0.1834, 0.3973, 0.1881, 0.3891, 0.1683, 0.3957, 0.1683, 0.417, 0.1683, 0.417, 0.1799, 0.4088, 0.1765, 0.417, 0.1799, 0.417, 0.1683, 0.4088, 0.1765, 0.417, 0.1683, 0.4252, 0.1765, 0.417, 0.1799, 0.4252, 0.1765, 0.417, 0.1683, 0.417, 0.1799, 0.417, 0.1683, 0.4286, 0.1683, 0.4252, 0.1765, 0.4286, 0.1683, 0.417, 0.1683, 0.4252, 0.1765, 0.417, 0.1683, 0.4252, 0.1602, 0.4286, 0.1683, 0.4252, 0.1602, 0.417, 0.1683, 0.4286, 0.1683, 0.417, 0.1683, 0.417, 0.1568, 0.4252, 0.1602, 0.417, 0.1568, 0.417, 0.1683, 0.4252, 0.1602, 0.417, 0.1683, 0.4088, 0.1602, 0.417, 0.1568, 0.4088, 0.1602, 0.417, 0.1683, 0.417, 0.1568, 0.3957, 0.1683, 0.4055, 0.1683, 0.4088, 0.1602, 0.4019, 0.1533, 0.4055, 0.1683, 0.3957, 0.1683, 0.4019, 0.1533, 0.4088, 0.1602, 0.3891, 0.1683, 0.3868, 0.1683, 0.3957, 0.147, 0.3973, 0.1486, 0.3891, 0.1683, 0.3957, 0.1683, 0.4019, 0.1533, 0.3973, 0.1486, 0.417, 0.1683, 0.4055, 0.1683, 0.4088, 0.1602, 0.4055, 0.1683, 0.417, 0.1683, 0.4088, 0.1602, 0.3957, 0.1683, 0.3891, 0.1683, 0.3973, 0.1486, 0.4019, 0.1533, 0.3868, 0.1683, 0.3891, 0.1683, 0.3973, 0.1486, 0.3957, 0.147, 0.4814, 0.1888, 0.4831, 0.1872, 0.4749, 0.1675, 0.4726, 0.1675, 0.4877, 0.1826, 0.4946, 0.1757, 0.4912, 0.1675, 0.4814, 0.1675, 0.4946, 0.1757, 0.4877, 0.1826, 0.4814, 0.1675, 0.4912, 0.1675, 0.4831, 0.1872, 0.4877, 0.1826, 0.4814, 0.1675, 0.4749, 0.1675, 0.5028, 0.1888, 0.5028, 0.179, 0.4946, 0.1757, 0.4877, 0.1826, 0.5028, 0.179, 0.5028, 0.1888, 0.4877, 0.1826, 0.4946, 0.1757, 0.5028, 0.1954, 0.5028, 0.1977, 0.4814, 0.1888, 0.4831, 0.1872, 0.5028, 0.1954, 0.5028, 0.1888, 0.4877, 0.1826, 0.4831, 0.1872, 0.5028, 0.1888, 0.5028, 0.1954, 0.4831, 0.1872, 0.4877, 0.1826, 0.5028, 0.1977, 0.5028, 0.1954, 0.4831, 0.1872, 0.4814, 0.1888, 0.5179, 0.1826, 0.5109, 0.1757, 0.5028, 0.179, 0.5028, 0.1888, 0.5109, 0.1757, 0.5179, 0.1826, 0.5028, 0.1888, 0.5028, 0.179, 0.5225, 0.1872, 0.5241, 0.1888, 0.5028, 0.1977, 0.5028, 0.1954, 0.5225, 0.1872, 0.5179, 0.1826, 0.5028, 0.1888, 0.5028, 0.1954, 0.5179, 0.1826, 0.5225, 0.1872, 0.5028, 0.1954, 0.5028, 0.1888, 0.5241, 0.1888, 0.5225, 0.1872, 0.5028, 0.1954, 0.5028, 0.1977, 0.5241, 0.1675, 0.5143, 0.1675, 0.5109, 0.1757, 0.5179, 0.1826, 0.5143, 0.1675, 0.5241, 0.1675, 0.5179, 0.1826, 0.5109, 0.1757, 0.5307, 0.1675, 0.533, 0.1675, 0.5241, 0.1888, 0.5225, 0.1872, 0.5307, 0.1675, 0.5241, 0.1675, 0.5179, 0.1826, 0.5225, 0.1872, 0.5241, 0.1675, 0.5307, 0.1675, 0.5225, 0.1872, 0.5179, 0.1826, 0.533, 0.1675, 0.5307, 0.1675, 0.5225, 0.1872, 0.5241, 0.1888, 0.5179, 0.1524, 0.5109, 0.1593, 0.5143, 0.1675, 0.5241, 0.1675, 0.5109, 0.1593, 0.5179, 0.1524, 0.5241, 0.1675, 0.5143, 0.1675, 0.5225, 0.1478, 0.5241, 0.1461, 0.533, 0.1675, 0.5307, 0.1675, 0.5225, 0.1478, 0.5179, 0.1524, 0.5241, 0.1675, 0.5307, 0.1675, 0.5179, 0.1524, 0.5225, 0.1478, 0.5307, 0.1675, 0.5241, 0.1675, 0.5241, 0.1461, 0.5225, 0.1478, 0.5307, 0.1675, 0.533, 0.1675, 0.5028, 0.1461, 0.5028, 0.1559, 0.5109, 0.1593, 0.5179, 0.1524, 0.5028, 0.1559, 0.5028, 0.1461, 0.5179, 0.1524, 0.5109, 0.1593, 0.5028, 0.1396, 0.5028, 0.1373, 0.5241, 0.1461, 0.5225, 0.1478, 0.5028, 0.1396, 0.5028, 0.1461, 0.5179, 0.1524, 0.5225, 0.1478, 0.5028, 0.1461, 0.5028, 0.1396, 0.5225, 0.1478, 0.5179, 0.1524, 0.5028, 0.1373, 0.5028, 0.1396, 0.5225, 0.1478, 0.5241, 0.1461, 0.4877, 0.1524, 0.4946, 0.1593, 0.5028, 0.1559, 0.5028, 0.1461, 0.4946, 0.1593, 0.4877, 0.1524, 0.5028, 0.1461, 0.5028, 0.1559, 0.4831, 0.1478, 0.4814, 0.1461, 0.5028, 0.1373, 0.5028, 0.1396, 0.4831, 0.1478, 0.4877, 0.1524, 0.5028, 0.1461, 0.5028, 0.1396, 0.4877, 0.1524, 0.4831, 0.1478, 0.5028, 0.1396, 0.5028, 0.1461, 0.4814, 0.1461, 0.4831, 0.1478, 0.5028, 0.1396, 0.5028, 0.1373, 0.4831, 0.1872, 0.4814, 0.1888, 0.4726, 0.1675, 0.4749, 0.1675, 0.5028, 0.1675, 0.4946, 0.1757, 0.4912, 0.1675, 0.4946, 0.1757, 0.5028, 0.1675, 0.4912, 0.1675, 0.4877, 0.1826, 0.4831, 0.1872, 0.4749, 0.1675, 0.4814, 0.1675, 0.5028, 0.1675, 0.5028, 0.179, 0.4946, 0.1757, 0.5028, 0.179, 0.5028, 0.1675, 0.4946, 0.1757, 0.5028, 0.1675, 0.5109, 0.1757, 0.5028, 0.179, 0.5109, 0.1757, 0.5028, 0.1675, 0.5028, 0.179, 0.5028, 0.1675, 0.5143, 0.1675, 0.5109, 0.1757, 0.5143, 0.1675, 0.5028, 0.1675, 0.5109, 0.1757, 0.5028, 0.1675, 0.5109, 0.1593, 0.5143, 0.1675, 0.5109, 0.1593, 0.5028, 0.1675, 0.5143, 0.1675, 0.5028, 0.1675, 0.5028, 0.1559, 0.5109, 0.1593, 0.5028, 0.1559, 0.5028, 0.1675, 0.5109, 0.1593, 0.5028, 0.1675, 0.4946, 0.1593, 0.5028, 0.1559, 0.4946, 0.1593, 0.5028, 0.1675, 0.5028, 0.1559, 0.4814, 0.1675, 0.4912, 0.1675, 0.4946, 0.1593, 0.4877, 0.1524, 0.4912, 0.1675, 0.4814, 0.1675, 0.4877, 0.1524, 0.4946, 0.1593, 0.4749, 0.1675, 0.4726, 0.1675, 0.4814, 0.1461, 0.4831, 0.1478, 0.4749, 0.1675, 0.4814, 0.1675, 0.4877, 0.1524, 0.4831, 0.1478, 0.5028, 0.1675, 0.4912, 0.1675, 0.4946, 0.1593, 0.4912, 0.1675, 0.5028, 0.1675, 0.4946, 0.1593, 0.4814, 0.1675, 0.4749, 0.1675, 0.4831, 0.1478, 0.4877, 0.1524, 0.4726, 0.1675, 0.4749, 0.1675, 0.4831, 0.1478, 0.4814, 0.1461, 0.5661, 0.1912, 0.5677, 0.1896, 0.5595, 0.1699, 0.5572, 0.1699, 0.5723, 0.185, 0.5793, 0.178, 0.5759, 0.1699, 0.5661, 0.1699, 0.5793, 0.178, 0.5723, 0.185, 0.5661, 0.1699, 0.5759, 0.1699, 0.5677, 0.1896, 0.5723, 0.185, 0.5661, 0.1699, 0.5595, 0.1699, 0.5874, 0.1912, 0.5874, 0.1814, 0.5793, 0.178, 0.5723, 0.185, 0.5874, 0.1814, 0.5874, 0.1912, 0.5723, 0.185, 0.5793, 0.178, 0.5874, 0.1978, 0.5874, 0.2001, 0.5661, 0.1912, 0.5677, 0.1896, 0.5874, 0.1978, 0.5874, 0.1912, 0.5723, 0.185, 0.5677, 0.1896, 0.5874, 0.1912, 0.5874, 0.1978, 0.5677, 0.1896, 0.5723, 0.185, 0.5874, 0.2001, 0.5874, 0.1978, 0.5677, 0.1896, 0.5661, 0.1912, 0.6025, 0.185, 0.5956, 0.178, 0.5874, 0.1814, 0.5874, 0.1912, 0.5956, 0.178, 0.6025, 0.185, 0.5874, 0.1912, 0.5874, 0.1814, 0.6071, 0.1896, 0.6088, 0.1912, 0.5874, 0.2001, 0.5874, 0.1978, 0.6071, 0.1896, 0.6025, 0.185, 0.5874, 0.1912, 0.5874, 0.1978, 0.6025, 0.185, 0.6071, 0.1896, 0.5874, 0.1978, 0.5874, 0.1912, 0.6088, 0.1912, 0.6071, 0.1896, 0.5874, 0.1978, 0.5874, 0.2001, 0.6088, 0.1699, 0.599, 0.1699, 0.5956, 0.178, 0.6025, 0.185, 0.599, 0.1699, 0.6088, 0.1699, 0.6025, 0.185, 0.5956, 0.178, 0.6153, 0.1699, 0.6176, 0.1699, 0.6088, 0.1912, 0.6071, 0.1896, 0.6153, 0.1699, 0.6088, 0.1699, 0.6025, 0.185, 0.6071, 0.1896, 0.6088, 0.1699, 0.6153, 0.1699, 0.6071, 0.1896, 0.6025, 0.185, 0.6176, 0.1699, 0.6153, 0.1699, 0.6071, 0.1896, 0.6088, 0.1912, 0.6025, 0.1548, 0.5956, 0.1617, 0.599, 0.1699, 0.6088, 0.1699, 0.5956, 0.1617, 0.6025, 0.1548, 0.6088, 0.1699, 0.599, 0.1699, 0.6071, 0.1502, 0.6088, 0.1485, 0.6176, 0.1699, 0.6153, 0.1699, 0.6071, 0.1502, 0.6025, 0.1548, 0.6088, 0.1699, 0.6153, 0.1699, 0.6025, 0.1548, 0.6071, 0.1502, 0.6153, 0.1699, 0.6088, 0.1699, 0.6088, 0.1485, 0.6071, 0.1502, 0.6153, 0.1699, 0.6176, 0.1699, 0.5874, 0.1485, 0.5874, 0.1583, 0.5956, 0.1617, 0.6025, 0.1548, 0.5874, 0.1583, 0.5874, 0.1485, 0.6025, 0.1548, 0.5956, 0.1617, 0.5874, 0.142, 0.5874, 0.1397, 0.6088, 0.1485, 0.6071, 0.1502, 0.5874, 0.142, 0.5874, 0.1485, 0.6025, 0.1548, 0.6071, 0.1502, 0.5874, 0.1485, 0.5874, 0.142, 0.6071, 0.1502, 0.6025, 0.1548, 0.5874, 0.1397, 0.5874, 0.142, 0.6071, 0.1502, 0.6088, 0.1485, 0.5723, 0.1548, 0.5793, 0.1617, 0.5874, 0.1583, 0.5874, 0.1485, 0.5793, 0.1617, 0.5723, 0.1548, 0.5874, 0.1485, 0.5874, 0.1583, 0.5677, 0.1502, 0.5661, 0.1485, 0.5874, 0.1397, 0.5874, 0.142, 0.5677, 0.1502, 0.5723, 0.1548, 0.5874, 0.1485, 0.5874, 0.142, 0.5723, 0.1548, 0.5677, 0.1502, 0.5874, 0.142, 0.5874, 0.1485, 0.5661, 0.1485, 0.5677, 0.1502, 0.5874, 0.142, 0.5874, 0.1397, 0.5677, 0.1896, 0.5661, 0.1912, 0.5572, 0.1699, 0.5595, 0.1699, 0.5874, 0.1699, 0.5793, 0.178, 0.5759, 0.1699, 0.5793, 0.178, 0.5874, 0.1699, 0.5759, 0.1699, 0.5723, 0.185, 0.5677, 0.1896, 0.5595, 0.1699, 0.5661, 0.1699, 0.5874, 0.1699, 0.5874, 0.1814, 0.5793, 0.178, 0.5874, 0.1814, 0.5874, 0.1699, 0.5793, 0.178, 0.5874, 0.1699, 0.5956, 0.178, 0.5874, 0.1814, 0.5956, 0.178, 0.5874, 0.1699, 0.5874, 0.1814, 0.5874, 0.1699, 0.599, 0.1699, 0.5956, 0.178, 0.599, 0.1699, 0.5874, 0.1699, 0.5956, 0.178, 0.5874, 0.1699, 0.5956, 0.1617, 0.599, 0.1699, 0.5956, 0.1617, 0.5874, 0.1699, 0.599, 0.1699, 0.5874, 0.1699, 0.5874, 0.1583, 0.5956, 0.1617, 0.5874, 0.1583, 0.5874, 0.1699, 0.5956, 0.1617, 0.5874, 0.1699, 0.5793, 0.1617, 0.5874, 0.1583, 0.5793, 0.1617, 0.5874, 0.1699, 0.5874, 0.1583, 0.5661, 0.1699, 0.5759, 0.1699, 0.5793, 0.1617, 0.5723, 0.1548, 0.5759, 0.1699, 0.5661, 0.1699, 0.5723, 0.1548, 0.5793, 0.1617, 0.5595, 0.1699, 0.5572, 0.1699, 0.5661, 0.1485, 0.5677, 0.1502, 0.5595, 0.1699, 0.5661, 0.1699, 0.5723, 0.1548, 0.5677, 0.1502, 0.5874, 0.1699, 0.5759, 0.1699, 0.5793, 0.1617, 0.5759, 0.1699, 0.5874, 0.1699, 0.5793, 0.1617, 0.5661, 0.1699, 0.5595, 0.1699, 0.5677, 0.1502, 0.5723, 0.1548, 0.5572, 0.1699, 0.5595, 0.1699, 0.5677, 0.1502, 0.5661, 0.1485, 0.6561, 0.1906, 0.6577, 0.189, 0.6496, 0.1692, 0.6473, 0.1692, 0.6624, 0.1843, 0.6693, 0.1774, 0.6659, 0.1692, 0.6561, 0.1692, 0.6693, 0.1774, 0.6624, 0.1843, 0.6561, 0.1692, 0.6659, 0.1692, 0.6577, 0.189, 0.6624, 0.1843, 0.6561, 0.1692, 0.6496, 0.1692, 0.6774, 0.1906, 0.6774, 0.1808, 0.6693, 0.1774, 0.6624, 0.1843, 0.6774, 0.1808, 0.6774, 0.1906, 0.6624, 0.1843, 0.6693, 0.1774, 0.6774, 0.1971, 0.6774, 0.1994, 0.6561, 0.1906, 0.6577, 0.189, 0.6774, 0.1971, 0.6774, 0.1906, 0.6624, 0.1843, 0.6577, 0.189, 0.6774, 0.1906, 0.6774, 0.1971, 0.6577, 0.189, 0.6624, 0.1843, 0.6774, 0.1994, 0.6774, 0.1971, 0.6577, 0.189, 0.6561, 0.1906, 0.6925, 0.1843, 0.6856, 0.1774, 0.6774, 0.1808, 0.6774, 0.1906, 0.6856, 0.1774, 0.6925, 0.1843, 0.6774, 0.1906, 0.6774, 0.1808, 0.6972, 0.189, 0.6988, 0.1906, 0.6774, 0.1994, 0.6774, 0.1971, 0.6972, 0.189, 0.6925, 0.1843, 0.6774, 0.1906, 0.6774, 0.1971, 0.6925, 0.1843, 0.6972, 0.189, 0.6774, 0.1971, 0.6774, 0.1906, 0.6988, 0.1906, 0.6972, 0.189, 0.6774, 0.1971, 0.6774, 0.1994, 0.6988, 0.1692, 0.689, 0.1692, 0.6856, 0.1774, 0.6925, 0.1843, 0.689, 0.1692, 0.6988, 0.1692, 0.6925, 0.1843, 0.6856, 0.1774, 0.7053, 0.1692, 0.7076, 0.1692, 0.6988, 0.1906, 0.6972, 0.189, 0.7053, 0.1692, 0.6988, 0.1692, 0.6925, 0.1843, 0.6972, 0.189, 0.6988, 0.1692, 0.7053, 0.1692, 0.6972, 0.189, 0.6925, 0.1843, 0.7076, 0.1692, 0.7053, 0.1692, 0.6972, 0.189, 0.6988, 0.1906, 0.6925, 0.1542, 0.6856, 0.1611, 0.689, 0.1692, 0.6988, 0.1692, 0.6856, 0.1611, 0.6925, 0.1542, 0.6988, 0.1692, 0.689, 0.1692, 0.6972, 0.1495, 0.6988, 0.1479, 0.7076, 0.1692, 0.7053, 0.1692, 0.6972, 0.1495, 0.6925, 0.1542, 0.6988, 0.1692, 0.7053, 0.1692, 0.6925, 0.1542, 0.6972, 0.1495, 0.7053, 0.1692, 0.6988, 0.1692, 0.6988, 0.1479, 0.6972, 0.1495, 0.7053, 0.1692, 0.7076, 0.1692, 0.6774, 0.1479, 0.6774, 0.1577, 0.6856, 0.1611, 0.6925, 0.1542, 0.6774, 0.1577, 0.6774, 0.1479, 0.6925, 0.1542, 0.6856, 0.1611, 0.6774, 0.1414, 0.6774, 0.1391, 0.6988, 0.1479, 0.6972, 0.1495, 0.6774, 0.1414, 0.6774, 0.1479, 0.6925, 0.1542, 0.6972, 0.1495, 0.6774, 0.1479, 0.6774, 0.1414, 0.6972, 0.1495, 0.6925, 0.1542, 0.6774, 0.1391, 0.6774, 0.1414, 0.6972, 0.1495, 0.6988, 0.1479, 0.6624, 0.1542, 0.6693, 0.1611, 0.6774, 0.1577, 0.6774, 0.1479, 0.6693, 0.1611, 0.6624, 0.1542, 0.6774, 0.1479, 0.6774, 0.1577, 0.6577, 0.1495, 0.6561, 0.1479, 0.6774, 0.1391, 0.6774, 0.1414, 0.6577, 0.1495, 0.6624, 0.1542, 0.6774, 0.1479, 0.6774, 0.1414, 0.6624, 0.1542, 0.6577, 0.1495, 0.6774, 0.1414, 0.6774, 0.1479, 0.6561, 0.1479, 0.6577, 0.1495, 0.6774, 0.1414, 0.6774, 0.1391, 0.6577, 0.189, 0.6561, 0.1906, 0.6473, 0.1692, 0.6496, 0.1692, 0.6774, 0.1692, 0.6693, 0.1774, 0.6659, 0.1692, 0.6693, 0.1774, 0.6774, 0.1692, 0.6659, 0.1692, 0.6624, 0.1843, 0.6577, 0.189, 0.6496, 0.1692, 0.6561, 0.1692, 0.6774, 0.1692, 0.6774, 0.1808, 0.6693, 0.1774, 0.6774, 0.1808, 0.6774, 0.1692, 0.6693, 0.1774, 0.6774, 0.1692, 0.6856, 0.1774, 0.6774, 0.1808, 0.6856, 0.1774, 0.6774, 0.1692, 0.6774, 0.1808, 0.6774, 0.1692, 0.689, 0.1692, 0.6856, 0.1774, 0.689, 0.1692, 0.6774, 0.1692, 0.6856, 0.1774, 0.6774, 0.1692, 0.6856, 0.1611, 0.689, 0.1692, 0.6856, 0.1611, 0.6774, 0.1692, 0.689, 0.1692, 0.6774, 0.1692, 0.6774, 0.1577, 0.6856, 0.1611, 0.6774, 0.1577, 0.6774, 0.1692, 0.6856, 0.1611, 0.6774, 0.1692, 0.6693, 0.1611, 0.6774, 0.1577, 0.6693, 0.1611, 0.6774, 0.1692, 0.6774, 0.1577, 0.6561, 0.1692, 0.6659, 0.1692, 0.6693, 0.1611, 0.6624, 0.1542, 0.6659, 0.1692, 0.6561, 0.1692, 0.6624, 0.1542, 0.6693, 0.1611, 0.6496, 0.1692, 0.6473, 0.1692, 0.6561, 0.1479, 0.6577, 0.1495, 0.6496, 0.1692, 0.6561, 0.1692, 0.6624, 0.1542, 0.6577, 0.1495, 0.6774, 0.1692, 0.6659, 0.1692, 0.6693, 0.1611, 0.6659, 0.1692, 0.6774, 0.1692, 0.6693, 0.1611, 0.6561, 0.1692, 0.6496, 0.1692, 0.6577, 0.1495, 0.6624, 0.1542, 0.6473, 0.1692, 0.6496, 0.1692, 0.6577, 0.1495, 0.6561, 0.1479, 0.09572, 0.7978, 0.1075, 0.811, 0.1839, 0.8182, 0.1309, 0.7969, 0.1075, 0.7191, 0.09572, 0.7323, 0.1309, 0.7332, 0.183, 0.7098, 0.1015, 0.765, 0.09572, 0.7978, 0.1309, 0.7969, 0.1263, 0.7649, 0.09572, 0.7323, 0.1015, 0.765, 0.1263, 0.7649, 0.1309, 0.7332, 0.04323, 0.7822, 0.0233, 0.789, 0.02454, 0.7932, 0.04812, 0.7851, 0.0233, 0.7411, 0.04323, 0.748, 0.04812, 0.745, 0.02454, 0.7369, 0.05417, 0.7651, 0.04323, 0.7822, 0.04812, 0.7851, 0.06051, 0.7651, 0.04323, 0.748, 0.05417, 0.7651, 0.06051, 0.7651, 0.04812, 0.745, 0.04127, 0.7531, 0.04889, 0.7651, 0.05071, 0.7651, 0.04143, 0.7506, 0.06714, 0.7376, 0.08221, 0.7651, 0.1015, 0.765, 0.09572, 0.7323, 0.08221, 0.7651, 0.06714, 0.7925, 0.09572, 0.7978, 0.1015, 0.765, 0.02767, 0.7483, 0.04127, 0.7531, 0.04143, 0.7506, 0.02476, 0.7448, 0.02476, 0.7448, 0.04143, 0.7506, 0.04323, 0.748, 0.0233, 0.7411, 0.04889, 0.7651, 0.04127, 0.777, 0.04143, 0.7795, 0.05071, 0.7651, 0.04127, 0.777, 0.02767, 0.7818, 0.02476, 0.7853, 0.04143, 0.7795, 0.0572, 0.7416, 0.06955, 0.7651, 0.08221, 0.7651, 0.06714, 0.7376, 0.0572, 0.7885, 0.02715, 0.7979, 0.04902, 0.8036, 0.06714, 0.7925, 0.06714, 0.7925, 0.04902, 0.8036, 0.1075, 0.811, 0.09572, 0.7978, 0.02715, 0.7322, 0.0572, 0.7416, 0.06714, 0.7376, 0.04902, 0.7265, 0.06955, 0.7651, 0.0572, 0.7885, 0.06714, 0.7925, 0.08221, 0.7651, 0.04143, 0.7795, 0.02476, 0.7853, 0.0233, 0.789, 0.04323, 0.7822, 0.04902, 0.7265, 0.06714, 0.7376, 0.09572, 0.7323, 0.1075, 0.7191, 0.06051, 0.7651, 0.04812, 0.7851, 0.0572, 0.7885, 0.06955, 0.7651, 0.04812, 0.7851, 0.02454, 0.7932, 0.02715, 0.7979, 0.0572, 0.7885, 0.0418, 0.7747, 0.03104, 0.7786, 0.02767, 0.7818, 0.04127, 0.777, 0.02454, 0.7369, 0.04812, 0.745, 0.0572, 0.7416, 0.02715, 0.7322, 0.04812, 0.745, 0.06051, 0.7651, 0.06955, 0.7651, 0.0572, 0.7416, 0.04143, 0.7506, 0.05071, 0.7651, 0.05417, 0.7651, 0.04323, 0.748, 0.03104, 0.7515, 0.0418, 0.7554, 0.04127, 0.7531, 0.02767, 0.7483, 0.05071, 0.7651, 0.04143, 0.7795, 0.04323, 0.7822, 0.05417, 0.7651, 0.0418, 0.7554, 0.04785, 0.7651, 0.04889, 0.7651, 0.04127, 0.7531, 0.04785, 0.7651, 0.0418, 0.7747, 0.04127, 0.777, 0.04889, 0.7651, 0.1154, 0.765, 0.1075, 0.7191, 0.183, 0.7098, 0.2004, 0.7647, 0.1154, 0.765, 0.1075, 0.811, 0.04902, 0.8036, 0.04568, 0.7651, 0.01897, 0.7651, 0.02715, 0.7322, 0.04902, 0.7265, 0.04568, 0.7651, 0.01897, 0.7651, 0.02715, 0.7979, 0.02454, 0.7932, 0.01326, 0.7651, 0.01245, 0.7651, 0.0233, 0.7411, 0.02454, 0.7369, 0.01326, 0.7651, 0.01245, 0.7651, 0.0233, 0.789, 0.02476, 0.7853, 0.01429, 0.7651, 0.01752, 0.7651, 0.02767, 0.7483, 0.02476, 0.7448, 0.01429, 0.7651, 0.01752, 0.7651, 0.02767, 0.7818, 0.03104, 0.7786, 0.02119, 0.7651, 0.1075, 0.811, 0.1154, 0.765, 0.2004, 0.7647, 0.1839, 0.8182, 0.1075, 0.7191, 0.1154, 0.765, 0.04568, 0.7651, 0.04902, 0.7265, 0.02715, 0.7979, 0.01897, 0.7651, 0.04568, 0.7651, 0.04902, 0.8036, 0.02715, 0.7322, 0.01897, 0.7651, 0.01326, 0.7651, 0.02454, 0.7369, 0.0233, 0.789, 0.01245, 0.7651, 0.01326, 0.7651, 0.02454, 0.7932, 0.0233, 0.7411, 0.01245, 0.7651, 0.01429, 0.7651, 0.02476, 0.7448, 0.02767, 0.7818, 0.01752, 0.7651, 0.01429, 0.7651, 0.02476, 0.7853, 0.02767, 0.7483, 0.01752, 0.7651, 0.02119, 0.7651, 0.03104, 0.7515, 0.2722, 0.9058, 0.2853, 0.894, 0.2942, 0.8176, 0.2732, 0.8707, 0.3397, 0.8031, 0.3163, 0.8366, 0.2942, 0.8176, 0.345, 0.7944, 0.2393, 0.9006, 0.2722, 0.9058, 0.2732, 0.8707, 0.2392, 0.8741, 0.2066, 0.9058, 0.2393, 0.9006, 0.2392, 0.8741, 0.2055, 0.8707, 0.2565, 0.9547, 0.2633, 0.9749, 0.2675, 0.9743, 0.2594, 0.9503, 0.2154, 0.9749, 0.2223, 0.9547, 0.2193, 0.9503, 0.2112, 0.9743, 0.2394, 0.9437, 0.2565, 0.9547, 0.2594, 0.9503, 0.2394, 0.9377, 0.2223, 0.9547, 0.2394, 0.9437, 0.2394, 0.9377, 0.2193, 0.9503, 0.2274, 0.9561, 0.2394, 0.9485, 0.2394, 0.9469, 0.2249, 0.9562, 0.2119, 0.9342, 0.2394, 0.9188, 0.2393, 0.9006, 0.2066, 0.9058, 0.2394, 0.9188, 0.2668, 0.9342, 0.2722, 0.9058, 0.2393, 0.9006, 0.2226, 0.9698, 0.2274, 0.9561, 0.2249, 0.9562, 0.2191, 0.973, 0.2191, 0.973, 0.2249, 0.9562, 0.2223, 0.9547, 0.2154, 0.9749, 0.2394, 0.9485, 0.2513, 0.9561, 0.2538, 0.9562, 0.2394, 0.9469, 0.2513, 0.9561, 0.2561, 0.9698, 0.2596, 0.973, 0.2538, 0.9562, 0.2159, 0.9417, 0.2394, 0.9296, 0.2394, 0.9188, 0.2119, 0.9342, 0.2628, 0.9417, 0.2722, 0.9726, 0.2779, 0.9525, 0.2668, 0.9342, 0.2668, 0.9342, 0.2779, 0.9525, 0.2853, 0.894, 0.2722, 0.9058, 0.2065, 0.9726, 0.2159, 0.9417, 0.2119, 0.9342, 0.2008, 0.9525, 0.2394, 0.9296, 0.2628, 0.9417, 0.2668, 0.9342, 0.2394, 0.9188, 0.2538, 0.9562, 0.2596, 0.973, 0.2633, 0.9749, 0.2565, 0.9547, 0.2008, 0.9525, 0.2119, 0.9342, 0.2066, 0.9058, 0.1934, 0.894, 0.2394, 0.9377, 0.2594, 0.9503, 0.2628, 0.9417, 0.2394, 0.9296, 0.2594, 0.9503, 0.2675, 0.9743, 0.2722, 0.9726, 0.2628, 0.9417, 0.249, 0.9554, 0.2529, 0.9662, 0.2561, 0.9698, 0.2513, 0.9561, 0.2112, 0.9743, 0.2193, 0.9503, 0.2159, 0.9417, 0.2065, 0.9726, 0.2193, 0.9503, 0.2394, 0.9377, 0.2394, 0.9296, 0.2159, 0.9417, 0.2249, 0.9562, 0.2394, 0.9469, 0.2394, 0.9437, 0.2223, 0.9547, 0.2258, 0.9662, 0.2297, 0.9554, 0.2274, 0.9561, 0.2226, 0.9698, 0.2394, 0.9469, 0.2538, 0.9562, 0.2565, 0.9547, 0.2394, 0.9437, 0.2297, 0.9554, 0.2394, 0.9494, 0.2394, 0.9485, 0.2274, 0.9561, 0.2394, 0.9494, 0.249, 0.9554, 0.2513, 0.9561, 0.2394, 0.9485, 0.3163, 0.8366, 0.2813, 0.859, 0.2732, 0.8707, 0.2942, 0.8176, 0.2393, 0.8887, 0.2853, 0.894, 0.2779, 0.9525, 0.2394, 0.9559, 0.2394, 0.9809, 0.2065, 0.9726, 0.2008, 0.9525, 0.2394, 0.9559, 0.2394, 0.9809, 0.2722, 0.9726, 0.2675, 0.9743, 0.2394, 0.9858, 0.2394, 0.9858, 0.2154, 0.9749, 0.2112, 0.9743, 0.2394, 0.9858, 0.2394, 0.9858, 0.2633, 0.9749, 0.2596, 0.973, 0.2394, 0.9835, 0.2394, 0.9799, 0.2226, 0.9698, 0.2191, 0.973, 0.2394, 0.9835, 0.2394, 0.9799, 0.2561, 0.9698, 0.2529, 0.9662, 0.2394, 0.976, 0.2853, 0.894, 0.2393, 0.8887, 0.239, 0.8012, 0.2942, 0.8176, 0.1934, 0.894, 0.2393, 0.8887, 0.2394, 0.9559, 0.2008, 0.9525, 0.2722, 0.9726, 0.2394, 0.9809, 0.2394, 0.9559, 0.2779, 0.9525, 0.2065, 0.9726, 0.2394, 0.9809, 0.2394, 0.9858, 0.2112, 0.9743, 0.2633, 0.9749, 0.2394, 0.9858, 0.2394, 0.9858, 0.2675, 0.9743, 0.2154, 0.9749, 0.2394, 0.9858, 0.2394, 0.9835, 0.2191, 0.973, 0.2561, 0.9698, 0.2394, 0.9799, 0.2394, 0.9835, 0.2596, 0.973, 0.2226, 0.9698, 0.2394, 0.9799, 0.2394, 0.976, 0.2258, 0.9662, 0.3801, 0.7294, 0.3683, 0.7162, 0.2931, 0.709, 0.345, 0.7299, 0.3163, 0.6906, 0.3397, 0.7241, 0.345, 0.7299, 0.2931, 0.709, 0.3761, 0.7622, 0.3801, 0.7294, 0.345, 0.7299, 0.3501, 0.7623, 0.3801, 0.795, 0.3761, 0.7622, 0.3501, 0.7623, 0.345, 0.7944, 0.4338, 0.7451, 0.4536, 0.7382, 0.4522, 0.734, 0.4287, 0.7421, 0.4536, 0.7861, 0.4338, 0.7793, 0.4287, 0.7822, 0.4522, 0.7903, 0.4229, 0.7622, 0.4338, 0.7451, 0.4287, 0.7421, 0.4164, 0.7622, 0.4338, 0.7793, 0.4229, 0.7622, 0.4164, 0.7622, 0.4287, 0.7822, 0.4359, 0.7741, 0.4283, 0.7622, 0.4264, 0.7622, 0.4357, 0.7766, 0.4101, 0.7896, 0.3963, 0.7622, 0.3761, 0.7622, 0.3801, 0.795, 0.3963, 0.7622, 0.4101, 0.7347, 0.3801, 0.7294, 0.3761, 0.7622, 0.4495, 0.7789, 0.4359, 0.7741, 0.4357, 0.7766, 0.4523, 0.7824, 0.4523, 0.7824, 0.4357, 0.7766, 0.4338, 0.7793, 0.4536, 0.7861, 0.4283, 0.7622, 0.4359, 0.7502, 0.4357, 0.7477, 0.4264, 0.7622, 0.4359, 0.7502, 0.4495, 0.7454, 0.4523, 0.7419, 0.4357, 0.7477, 0.4195, 0.7856, 0.4076, 0.7622, 0.3963, 0.7622, 0.4101, 0.7896, 0.4195, 0.7387, 0.4493, 0.7293, 0.4268, 0.7236, 0.4101, 0.7347, 0.4101, 0.7347, 0.4268, 0.7236, 0.3683, 0.7162, 0.3801, 0.7294, 0.4493, 0.795, 0.4195, 0.7856, 0.4101, 0.7896, 0.4268, 0.8007, 0.4076, 0.7622, 0.4195, 0.7387, 0.4101, 0.7347, 0.3963, 0.7622, 0.4357, 0.7477, 0.4523, 0.7419, 0.4536, 0.7382, 0.4338, 0.7451, 0.4268, 0.8007, 0.4101, 0.7896, 0.3801, 0.795, 0.3683, 0.8081, 0.4164, 0.7622, 0.4287, 0.7421, 0.4195, 0.7387, 0.4076, 0.7622, 0.4287, 0.7421, 0.4522, 0.734, 0.4493, 0.7293, 0.4195, 0.7387, 0.4354, 0.7525, 0.4462, 0.7486, 0.4495, 0.7454, 0.4359, 0.7502, 0.4522, 0.7903, 0.4287, 0.7822, 0.4195, 0.7856, 0.4493, 0.795, 0.4287, 0.7822, 0.4164, 0.7622, 0.4076, 0.7622, 0.4195, 0.7856, 0.4357, 0.7766, 0.4264, 0.7622, 0.4229, 0.7622, 0.4338, 0.7793, 0.4462, 0.7757, 0.4354, 0.7718, 0.4359, 0.7741, 0.4495, 0.7789, 0.4264, 0.7622, 0.4357, 0.7477, 0.4338, 0.7451, 0.4229, 0.7622, 0.4354, 0.7718, 0.4294, 0.7622, 0.4283, 0.7622, 0.4359, 0.7741, 0.4294, 0.7622, 0.4354, 0.7525, 0.4359, 0.7502, 0.4283, 0.7622, 0.2813, 0.6682, 0.3163, 0.6906, 0.2931, 0.709, 0.2694, 0.6565, 0.363, 0.7622, 0.3683, 0.7162, 0.4268, 0.7236, 0.4302, 0.7622, 0.4574, 0.7622, 0.4493, 0.795, 0.4268, 0.8007, 0.4302, 0.7622, 0.4574, 0.7622, 0.4493, 0.7293, 0.4522, 0.734, 0.4634, 0.7622, 0.4645, 0.7622, 0.4536, 0.7861, 0.4522, 0.7903, 0.4634, 0.7622, 0.4645, 0.7622, 0.4536, 0.7382, 0.4523, 0.7419, 0.4628, 0.7622, 0.4596, 0.7622, 0.4495, 0.7789, 0.4523, 0.7824, 0.4628, 0.7622, 0.4596, 0.7622, 0.4495, 0.7454, 0.4462, 0.7486, 0.456, 0.7622, 0.3683, 0.7162, 0.363, 0.7622, 0.2755, 0.7625, 0.2931, 0.709, 0.3683, 0.8081, 0.363, 0.7622, 0.4302, 0.7622, 0.4268, 0.8007, 0.4493, 0.7293, 0.4574, 0.7622, 0.4302, 0.7622, 0.4268, 0.7236, 0.4493, 0.795, 0.4574, 0.7622, 0.4634, 0.7622, 0.4522, 0.7903, 0.4536, 0.7382, 0.4645, 0.7622, 0.4634, 0.7622, 0.4522, 0.734, 0.4536, 0.7861, 0.4645, 0.7622, 0.4628, 0.7622, 0.4523, 0.7824, 0.4495, 0.7454, 0.4596, 0.7622, 0.4628, 0.7622, 0.4523, 0.7419, 0.4495, 0.7789, 0.4596, 0.7622, 0.456, 0.7622, 0.4462, 0.7757, 0.1635, 0.8366, 0.1401, 0.8031, 0.1309, 0.7969, 0.1839, 0.8182, 0.2365, 0.626, 0.2037, 0.6214, 0.2035, 0.6565, 0.2366, 0.6522, 0.2693, 0.6214, 0.2365, 0.626, 0.2366, 0.6522, 0.2694, 0.6565, 0.2194, 0.5702, 0.2125, 0.5502, 0.2083, 0.5512, 0.2164, 0.5749, 0.2605, 0.5502, 0.2536, 0.5702, 0.2565, 0.5749, 0.2646, 0.5512, 0.2365, 0.5812, 0.2194, 0.5702, 0.2164, 0.5749, 0.2365, 0.5867, 0.2536, 0.5702, 0.2365, 0.5812, 0.2365, 0.5867, 0.2565, 0.5749, 0.2484, 0.5684, 0.2365, 0.576, 0.2365, 0.5778, 0.2509, 0.5685, 0.264, 0.5916, 0.2365, 0.6061, 0.2365, 0.626, 0.2693, 0.6214, 0.2365, 0.6061, 0.209, 0.5916, 0.2037, 0.6214, 0.2365, 0.626, 0.2532, 0.5548, 0.2484, 0.5684, 0.2509, 0.5685, 0.2567, 0.5518, 0.2567, 0.5518, 0.2509, 0.5685, 0.2536, 0.5702, 0.2605, 0.5502, 0.2365, 0.576, 0.2245, 0.5684, 0.2221, 0.5685, 0.2365, 0.5778, 0.2245, 0.5684, 0.2197, 0.5548, 0.2163, 0.5518, 0.2221, 0.5685, 0.2599, 0.581, 0.2365, 0.5951, 0.2365, 0.6061, 0.264, 0.5916, 0.213, 0.581, 0.2036, 0.5534, 0.198, 0.5747, 0.209, 0.5916, 0.209, 0.5916, 0.198, 0.5747, 0.1905, 0.6332, 0.2037, 0.6214, 0.2693, 0.5534, 0.2599, 0.581, 0.264, 0.5916, 0.275, 0.5747, 0.2365, 0.5951, 0.213, 0.581, 0.209, 0.5916, 0.2365, 0.6061, 0.2221, 0.5685, 0.2163, 0.5518, 0.2125, 0.5502, 0.2194, 0.5702, 0.275, 0.5747, 0.264, 0.5916, 0.2693, 0.6214, 0.2824, 0.6332, 0.2365, 0.5867, 0.2164, 0.5749, 0.213, 0.581, 0.2365, 0.5951, 0.2164, 0.5749, 0.2083, 0.5512, 0.2036, 0.5534, 0.213, 0.581, 0.2268, 0.569, 0.2229, 0.5582, 0.2197, 0.5548, 0.2245, 0.5684, 0.2646, 0.5512, 0.2565, 0.5749, 0.2599, 0.581, 0.2693, 0.5534, 0.2565, 0.5749, 0.2365, 0.5867, 0.2365, 0.5951, 0.2599, 0.581, 0.2509, 0.5685, 0.2365, 0.5778, 0.2365, 0.5812, 0.2536, 0.5702, 0.25, 0.5582, 0.2462, 0.569, 0.2484, 0.5684, 0.2532, 0.5548, 0.2365, 0.5778, 0.2221, 0.5685, 0.2194, 0.5702, 0.2365, 0.5812, 0.2462, 0.569, 0.2365, 0.5751, 0.2365, 0.576, 0.2484, 0.5684, 0.2365, 0.5751, 0.2268, 0.569, 0.2245, 0.5684, 0.2365, 0.576, 0.2365, 0.6385, 0.1905, 0.6332, 0.198, 0.5747, 0.2365, 0.5714, 0.2365, 0.5452, 0.2693, 0.5534, 0.275, 0.5747, 0.2365, 0.5714, 0.2365, 0.5452, 0.2036, 0.5534, 0.2083, 0.5512, 0.2365, 0.5398, 0.2365, 0.5393, 0.2605, 0.5502, 0.2646, 0.5512, 0.2365, 0.5398, 0.2365, 0.5393, 0.2125, 0.5502, 0.2163, 0.5518, 0.2365, 0.5413, 0.2365, 0.5447, 0.2532, 0.5548, 0.2567, 0.5518, 0.2365, 0.5413, 0.2365, 0.5447, 0.2197, 0.5548, 0.2229, 0.5582, 0.2365, 0.5484, 0.1986, 0.859, 0.1635, 0.8366, 0.1839, 0.8182, 0.2055, 0.8707, 0.2824, 0.6332, 0.2365, 0.6385, 0.2365, 0.5714, 0.275, 0.5747, 0.2036, 0.5534, 0.2365, 0.5452, 0.2365, 0.5714, 0.198, 0.5747, 0.2693, 0.5534, 0.2365, 0.5452, 0.2365, 0.5398, 0.2646, 0.5512, 0.2125, 0.5502, 0.2365, 0.5393, 0.2365, 0.5398, 0.2083, 0.5512, 0.2605, 0.5502, 0.2365, 0.5393, 0.2365, 0.5413, 0.2567, 0.5518, 0.2197, 0.5548, 0.2365, 0.5447, 0.2365, 0.5413, 0.2163, 0.5518, 0.2532, 0.5548, 0.2365, 0.5447, 0.2365, 0.5484, 0.25, 0.5582, 0.6088, 0.901, 0.6138, 0.857, 0.6411, 0.857, 0.6371, 0.901, 0.6272, 0.8023, 0.6269, 0.7621, 0.6511, 0.7621, 0.6515, 0.8023, 0.61, 0.9629, 0.6088, 0.901, 0.6371, 0.901, 0.6374, 0.9629, 0.6138, 0.857, 0.6272, 0.8023, 0.6515, 0.8023, 0.6411, 0.857, 0.6024, 0.8023, 0.6022, 0.7621, 0.6269, 0.7621, 0.6272, 0.8023, 0.5819, 0.9629, 0.5803, 0.901, 0.6088, 0.901, 0.61, 0.9629, 0.5863, 0.857, 0.6024, 0.8023, 0.6272, 0.8023, 0.6138, 0.857, 0.5803, 0.901, 0.5863, 0.857, 0.6138, 0.857, 0.6088, 0.901, 0.5771, 0.8023, 0.5766, 0.7621, 0.6022, 0.7621, 0.6024, 0.8023, 0.5529, 0.9629, 0.5516, 0.901, 0.5803, 0.901, 0.5819, 0.9629, 0.5585, 0.857, 0.5771, 0.8023, 0.6024, 0.8023, 0.5863, 0.857, 0.5516, 0.901, 0.5585, 0.857, 0.5863, 0.857, 0.5803, 0.901, 0.5505, 0.8023, 0.5505, 0.7621, 0.5766, 0.7621, 0.5771, 0.8023, 0.5231, 0.9629, 0.5231, 0.901, 0.5516, 0.901, 0.5529, 0.9629, 0.5305, 0.857, 0.5505, 0.8023, 0.5771, 0.8023, 0.5585, 0.857, 0.5231, 0.901, 0.5305, 0.857, 0.5585, 0.857, 0.5516, 0.901, 0.9262, 0.8023, 0.9267, 0.7621, 0.9529, 0.7621, 0.9529, 0.8023, 0.9504, 0.9629, 0.9517, 0.901, 0.9802, 0.901, 0.9802, 0.9629, 0.9449, 0.857, 0.9262, 0.8023, 0.9529, 0.8023, 0.9728, 0.857, 0.9517, 0.901, 0.9449, 0.857, 0.9728, 0.857, 0.9802, 0.901, 0.9009, 0.8023, 0.9011, 0.7621, 0.9267, 0.7621, 0.9262, 0.8023, 0.9214, 0.9629, 0.923, 0.901, 0.9517, 0.901, 0.9504, 0.9629, 0.917, 0.857, 0.9009, 0.8023, 0.9262, 0.8023, 0.9449, 0.857, 0.923, 0.901, 0.917, 0.857, 0.9449, 0.857, 0.9517, 0.901, 0.8762, 0.8023, 0.8764, 0.7621, 0.9011, 0.7621, 0.9009, 0.8023, 0.8933, 0.9629, 0.8945, 0.901, 0.923, 0.901, 0.9214, 0.9629, 0.8895, 0.857, 0.8762, 0.8023, 0.9009, 0.8023, 0.917, 0.857, 0.8945, 0.901, 0.8895, 0.857, 0.917, 0.857, 0.923, 0.901, 0.8518, 0.8023, 0.8523, 0.7621, 0.8764, 0.7621, 0.8762, 0.8023, 0.8659, 0.9629, 0.8662, 0.901, 0.8945, 0.901, 0.8933, 0.9629, 0.8623, 0.857, 0.8518, 0.8023, 0.8762, 0.8023, 0.8895, 0.857, 0.8662, 0.901, 0.8623, 0.857, 0.8895, 0.857, 0.8945, 0.901, 0.8274, 0.8023, 0.8281, 0.7621, 0.8523, 0.7621, 0.8518, 0.8023, 0.8385, 0.9629, 0.838, 0.901, 0.8662, 0.901, 0.8659, 0.9629, 0.835, 0.857, 0.8274, 0.8023, 0.8518, 0.8023, 0.8623, 0.857, 0.838, 0.901, 0.835, 0.857, 0.8623, 0.857, 0.8662, 0.901, 0.8026, 0.8023, 0.8034, 0.7621, 0.8281, 0.7621, 0.8274, 0.8023, 0.8104, 0.9629, 0.8095, 0.901, 0.838, 0.901, 0.8385, 0.9629, 0.8075, 0.857, 0.8026, 0.8023, 0.8274, 0.8023, 0.835, 0.857, 0.8095, 0.901, 0.8075, 0.857, 0.835, 0.857, 0.838, 0.901, 0.7774, 0.8023, 0.7779, 0.7621, 0.8034, 0.7621, 0.8026, 0.8023, 0.7814, 0.9629, 0.7807, 0.901, 0.8095, 0.901, 0.8104, 0.9629, 0.7797, 0.857, 0.7774, 0.8023, 0.8026, 0.8023, 0.8075, 0.857, 0.7807, 0.901, 0.7797, 0.857, 0.8075, 0.857, 0.8095, 0.901, 0.7517, 0.8023, 0.7517, 0.7621, 0.7779, 0.7621, 0.7774, 0.8023, 0.7517, 0.9629, 0.7517, 0.901, 0.7807, 0.901, 0.7814, 0.9629, 0.7517, 0.857, 0.7517, 0.8023, 0.7774, 0.8023, 0.7797, 0.857, 0.7517, 0.901, 0.7517, 0.857, 0.7797, 0.857, 0.7807, 0.901, 0.726, 0.8023, 0.7255, 0.7621, 0.7517, 0.7621, 0.7517, 0.8023, 0.7219, 0.9629, 0.7226, 0.901, 0.7517, 0.901, 0.7517, 0.9629, 0.7236, 0.857, 0.726, 0.8023, 0.7517, 0.8023, 0.7517, 0.857, 0.7226, 0.901, 0.7236, 0.857, 0.7517, 0.857, 0.7517, 0.901, 0.7007, 0.8023, 0.6999, 0.7621, 0.7255, 0.7621, 0.726, 0.8023, 0.6929, 0.9629, 0.6938, 0.901, 0.7226, 0.901, 0.7219, 0.9629, 0.6958, 0.857, 0.7007, 0.8023, 0.726, 0.8023, 0.7236, 0.857, 0.6938, 0.901, 0.6958, 0.857, 0.7236, 0.857, 0.7226, 0.901, 0.6759, 0.8023, 0.6752, 0.7621, 0.6999, 0.7621, 0.7007, 0.8023, 0.6648, 0.9629, 0.6654, 0.901, 0.6938, 0.901, 0.6929, 0.9629, 0.6683, 0.857, 0.6759, 0.8023, 0.7007, 0.8023, 0.6958, 0.857, 0.6654, 0.901, 0.6683, 0.857, 0.6958, 0.857, 0.6938, 0.901, 0.2965, 0.4074, 0.3124, 0.4114, 0.3054, 0.435, 0.2919, 0.4319, 0.263, 0.4041, 0.28, 0.405, 0.2776, 0.43, 0.263, 0.4294, 0.2295, 0.4074, 0.2461, 0.405, 0.2484, 0.43, 0.2342, 0.4319, 0.2077, 0.4394, 0.1953, 0.4453, 0.184, 0.4234, 0.1985, 0.4168, 0.3421, 0.4234, 0.356, 0.4314, 0.343, 0.4525, 0.3308, 0.4453, 0.1567, 0.4405, 0.17, 0.4314, 0.1831, 0.4525, 0.171, 0.4607, 0.3124, 0.4114, 0.3275, 0.4168, 0.3184, 0.4394, 0.3054, 0.435, 0.3694, 0.4405, 0.3818, 0.4505, 0.3671, 0.4698, 0.355, 0.4607, 0.28, 0.405, 0.2965, 0.4074, 0.2919, 0.4319, 0.2776, 0.43, 0.2461, 0.405, 0.263, 0.4041, 0.263, 0.4294, 0.2484, 0.43, 0.2137, 0.4114, 0.2295, 0.4074, 0.2342, 0.4319, 0.2206, 0.435, 0.1985, 0.4168, 0.2137, 0.4114, 0.2206, 0.435, 0.2077, 0.4394, 0.356, 0.4314, 0.3694, 0.4405, 0.355, 0.4607, 0.343, 0.4525, 0.17, 0.4314, 0.184, 0.4234, 0.1953, 0.4453, 0.1831, 0.4525, 0.3275, 0.4168, 0.3421, 0.4234, 0.3308, 0.4453, 0.3184, 0.4394, 0.6515, 0.8023, 0.6511, 0.7621, 0.6752, 0.7621, 0.6759, 0.8023, 0.6374, 0.9629, 0.6371, 0.901, 0.6654, 0.901, 0.6648, 0.9629, 0.6411, 0.857, 0.6515, 0.8023, 0.6759, 0.8023, 0.6683, 0.857, 0.1442, 0.4505, 0.1567, 0.4405, 0.171, 0.4607, 0.1589, 0.4698, 0.6371, 0.901, 0.6411, 0.857, 0.6683, 0.857, 0.6654, 0.901, 0.3417, 0.3166, 0.3657, 0.3256, 0.3275, 0.4168, 0.3124, 0.4114, 0.1985, 0.4168, 0.184, 0.4234, 0.1376, 0.3372, 0.1603, 0.3256, 0.263, 0.3049, 0.29, 0.3062, 0.28, 0.405, 0.263, 0.4041, 0.4097, 0.3511, 0.4296, 0.3671, 0.3694, 0.4405, 0.356, 0.4314, 0.09645, 0.3671, 0.1163, 0.3511, 0.17, 0.4314, 0.1567, 0.4405, 0.1603, 0.3256, 0.1843, 0.3166, 0.2137, 0.4114, 0.1985, 0.4168, 0.2096, 0.3101, 0.236, 0.3062, 0.2461, 0.405, 0.2295, 0.4074, 0.3657, 0.3256, 0.3884, 0.3372, 0.3421, 0.4234, 0.3275, 0.4168, 0.29, 0.3062, 0.3164, 0.3101, 0.2965, 0.4074, 0.28, 0.405, 0.4296, 0.3671, 0.4478, 0.3849, 0.3818, 0.4505, 0.3694, 0.4405, 0.3164, 0.3101, 0.3417, 0.3166, 0.3124, 0.4114, 0.2965, 0.4074, 0.1163, 0.3511, 0.1376, 0.3372, 0.184, 0.4234, 0.17, 0.4314, 0.236, 0.3062, 0.263, 0.3049, 0.263, 0.4041, 0.2461, 0.405, 0.3884, 0.3372, 0.4097, 0.3511, 0.356, 0.4314, 0.3421, 0.4234, 0.07822, 0.3849, 0.09645, 0.3671, 0.1567, 0.4405, 0.1442, 0.4505, 0.1843, 0.3166, 0.2096, 0.3101, 0.2295, 0.4074, 0.2137, 0.4114, 0.02901, 0.2944, 0.05557, 0.27, 0.1163, 0.3511, 0.09645, 0.3671, 0.4091, 0.2313, 0.441, 0.2488, 0.3884, 0.3372, 0.3657, 0.3256, 0.2246, 0.2017, 0.263, 0.1996, 0.263, 0.3049, 0.236, 0.3062, 0.05557, 0.27, 0.08505, 0.2488, 0.1376, 0.3372, 0.1163, 0.3511, 0.441, 0.2488, 0.4705, 0.27, 0.4097, 0.3511, 0.3884, 0.3372, 0.263, 0.1996, 0.3014, 0.2017, 0.29, 0.3062, 0.263, 0.3049, 0.1603, 0.3256, 0.1376, 0.3372, 0.08505, 0.2488, 0.117, 0.2313, 0.4705, 0.27, 0.497, 0.2944, 0.4296, 0.3671, 0.4097, 0.3511, 0.3014, 0.2017, 0.339, 0.2076, 0.3164, 0.3101, 0.29, 0.3062, 0.117, 0.2313, 0.151, 0.2175, 0.1843, 0.3166, 0.1603, 0.3256, 0.497, 0.2944, 0.5203, 0.321, 0.4478, 0.3849, 0.4296, 0.3671, 0.339, 0.2076, 0.375, 0.2175, 0.3417, 0.3166, 0.3164, 0.3101, 0.151, 0.2175, 0.187, 0.2076, 0.2096, 0.3101, 0.1843, 0.3166, 0.005774, 0.321, 0.02901, 0.2944, 0.09645, 0.3671, 0.07822, 0.3849, 0.375, 0.2175, 0.4091, 0.2313, 0.3657, 0.3256, 0.3417, 0.3166, 0.187, 0.2076, 0.2246, 0.2017, 0.236, 0.3062, 0.2096, 0.3101, 0.4586, 0.05816, 0.4207, 0.05816, 0.4207, 0.1093, 0.4586, 0.1093, 0.6412, 0.05816, 0.6033, 0.05816, 0.6033, 0.1093, 0.6412, 0.1093, 0.2329, 0.05816, 0.1971, 0.05816, 0.1971, 0.1093, 0.2329, 0.1093, 0.4207, 0.05816, 0.3819, 0.05816, 0.3819, 0.1093, 0.4207, 0.1093, 0.6033, 0.05816, 0.5667, 0.05816, 0.5667, 0.1093, 0.6033, 0.1093, 0.1971, 0.05816, 0.1605, 0.05816, 0.1605, 0.1093, 0.1971, 0.1093, 0.3819, 0.05816, 0.3431, 0.05816, 0.3431, 0.1093, 0.3819, 0.1093, 0.5309, 0.1093, 0.5667, 0.1093, 0.5667, 0.05816, 0.5309, 0.05816, 0.1605, 0.05816, 0.1226, 0.05816, 0.1226, 0.1093, 0.1605, 0.1093, 0.3431, 0.05816, 0.3052, 0.05816, 0.3052, 0.1093, 0.3431, 0.1093, 0.5309, 0.05816, 0.4952, 0.05816, 0.4952, 0.1093, 0.5309, 0.1093, 0.1226, 0.05816, 0.08384, 0.05816, 0.08384, 0.1093, 0.1226, 0.1093, 0.3052, 0.05816, 0.2686, 0.05816, 0.2686, 0.1093, 0.3052, 0.1093, 0.4952, 0.05816, 0.4586, 0.05816, 0.4586, 0.1093, 0.4952, 0.1093, 0.68, 0.05816, 0.6412, 0.05816, 0.6412, 0.1093, 0.68, 0.1093, 0.2686, 0.05816, 0.2329, 0.05816, 0.2329, 0.1093, 0.2686, 0.1093, 0.2386, 0.02081, 0.1933, 0.02081, 0.2329, 0.05816, 0.2686, 0.05816, 0.4789, 0.02081, 0.431, 0.02081, 0.4207, 0.05816, 0.4586, 0.05816, 0.71, 0.02081, 0.6621, 0.02081, 0.6033, 0.05816, 0.6412, 0.05816, 0.1933, 0.02081, 0.1481, 0.02081, 0.1971, 0.05816, 0.2329, 0.05816, 0.431, 0.02081, 0.3819, 0.02081, 0.3819, 0.05816, 0.4207, 0.05816, 0.6621, 0.02081, 0.6158, 0.02081, 0.5667, 0.05816, 0.6033, 0.05816, 0.1481, 0.02081, 0.1017, 0.02081, 0.1605, 0.05816, 0.1971, 0.05816, 0.3819, 0.02081, 0.3328, 0.02081, 0.3431, 0.05816, 0.3819, 0.05816, 0.5309, 0.05816, 0.5667, 0.05816, 0.6158, 0.02081, 0.5705, 0.02081, 0.1017, 0.02081, 0.05383, 0.02081, 0.1226, 0.05816, 0.1605, 0.05816, 0.3328, 0.02081, 0.2849, 0.02081, 0.3052, 0.05816, 0.3431, 0.05816, 0.5705, 0.02081, 0.5252, 0.02081, 0.4952, 0.05816, 0.5309, 0.05816, 0.05383, 0.02081, 0.004728, 0.02081, 0.08384, 0.05816, 0.1226, 0.05816, 0.2849, 0.02081, 0.2386, 0.02081, 0.2686, 0.05816, 0.3052, 0.05816, 0.5252, 0.02081, 0.4789, 0.02081, 0.4586, 0.05816, 0.4952, 0.05816, 0.7591, 0.02081, 0.71, 0.02081, 0.6412, 0.05816, 0.68, 0.05816, 0.6908, 0.2807, 0.7122, 0.2289, 0.7528, 0.1893, 0.8065, 0.1679, 0.8649, 0.1679, 0.9192, 0.1893, 0.9612, 0.2289, 0.9845, 0.2807, 0.9855, 0.3367, 0.964, 0.3885, 0.9234, 0.4281, 0.8698, 0.4495, 0.8113, 0.4495, 0.757, 0.4281, 0.715, 0.3885, 0.6917, 0.3367, 0.2399, 0.8668, 0.1986, 0.859, 0.2055, 0.8707, 0.2392, 0.8741, 0.1319, 0.7636, 0.1401, 0.7241, 0.1309, 0.7332, 0.1263, 0.7649, 0.2399, 0.6604, 0.2813, 0.6682, 0.2694, 0.6565, 0.2366, 0.6522, 0.2813, 0.859, 0.2399, 0.8668, 0.2392, 0.8741, 0.2732, 0.8707, 0.363, 0.7622, 0.3683, 0.8081, 0.2942, 0.8176, 0.2755, 0.7625, 0.1905, 0.6332, 0.2365, 0.6385, 0.2368, 0.7261, 0.183, 0.7098, 0.3397, 0.7241, 0.3479, 0.7636, 0.3501, 0.7623, 0.345, 0.7299, 0.3683, 0.8081, 0.3801, 0.795, 0.345, 0.7944, 0.2942, 0.8176, 0.1986, 0.6682, 0.2399, 0.6604, 0.2366, 0.6522, 0.2035, 0.6565, 0.2365, 0.6385, 0.2824, 0.6332, 0.2931, 0.709, 0.2368, 0.7261, 0.2393, 0.8887, 0.1934, 0.894, 0.1839, 0.8182, 0.239, 0.8012, 0.3479, 0.7636, 0.3397, 0.8031, 0.345, 0.7944, 0.3501, 0.7623, 0.2824, 0.6332, 0.2693, 0.6214, 0.2694, 0.6565, 0.2931, 0.709, 0.1401, 0.8031, 0.1319, 0.7636, 0.1263, 0.7649, 0.1309, 0.7969, 0.2037, 0.6214, 0.1905, 0.6332, 0.183, 0.7098, 0.2035, 0.6565, 0.1934, 0.894, 0.2066, 0.9058, 0.2055, 0.8707, 0.1839, 0.8182, 0.1635, 0.6906, 0.1986, 0.6682, 0.2035, 0.6565, 0.183, 0.7098, 0.1401, 0.7241, 0.1635, 0.6906, 0.183, 0.7098, 0.1309, 0.7332, 0.2755, 0.7625, 0.2368, 0.7261, 0.2931, 0.709, 0.2368, 0.7261, 0.2004, 0.7647, 0.183, 0.7098, 0.2004, 0.7647, 0.239, 0.8012, 0.1839, 0.8182, 0.239, 0.8012, 0.2755, 0.7625, 0.2942, 0.8176, 0.2755, 0.7625, 0.239, 0.8012, 0.2004, 0.7647, 0.2368, 0.7261])
me_cylinder.materials.append(None)
me_cylinder.use_remesh_preserve_volume = False
me_cylinder.use_remesh_preserve_attributes = False
me_cylinder.use_mirror_vertex_groups = False
me_cylinder.update()
arm_armature = bpy.data.armatures.new('Armature')  # bones are not reproduced

# ---- objects
ob_armature = bpy.data.objects.new('Armature', arm_armature)
ob_cylinder = bpy.data.objects.new('Cylinder', me_cylinder)

# ---- transforms, parenting, visibility, modifiers, constraints
ob_armature.location = (0.0, 0.0, 0.0)
ob_armature.scale = (1.076, 1.076, 1.076)
ob_armature.show_in_front = True
ob_armature.lineart.crease_threshold = 0.0
ob_cylinder.location = (0.0, 0.0, 0.0)
ob_cylinder.scale = (1.076, 1.076, 1.076)
ob_cylinder.lineart.crease_threshold = 0.0
_vg = ob_cylinder.vertex_groups.new(name='pikes')
_vg.add([0, 1, 2, 3, 4, 5, 6, 7, 8, 9, 10, 11, 12, 13, 14, 15, 16, 17, 18, 19, 20, 21, 22, 23], 1.0, 'REPLACE')
_vg = ob_cylinder.vertex_groups.new(name='boules')
_vg.add([24, 25, 26, 27, 28, 29, 30, 31, 32, 33, 34, 35, 36, 37, 38, 39, 40, 41, 42, 43, 44, 45, 46, 47, 48, 49, 50, 51, 52, 53, 54, 55, 56, 57, 58, 59, 60, 61, 62, 63, 64, 65, 66, 67, 68, 69, 70, 71, 72, 73, 74, 75, 76, 77, 78, 79, 80, 81, 82, 83, 84, 85, 86, 87, 88, 89, 90, 91, 92, 93, 94, 95, 96, 97, 98, 99, 100, 101, 102, 103, 104, 105, 106, 107, 108, 109, 110, 111, 112, 113, 114, 115, 116, 117, 118, 119, 120, 121, 122, 123, 124, 125, 126, 127, 128, 129, 130, 131, 132, 133, 134, 135, 136, 137, 138, 139, 140, 141, 142, 143, 144, 145, 146, 147, 148, 149, 150, 151, 152, 153, 154, 155, 156, 157, 158, 159, 160, 161, 162, 163, 164, 165, 166, 167, 168, 169, 170, 171, 172, 173, 174, 175, 176, 177, 178, 179, 180, 181, 182, 183, 184, 185, 186, 187, 188, 189, 190, 191, 192, 193, 194, 195, 196, 197, 198, 199, 200, 201, 202, 203, 204, 205, 206, 207, 208, 209, 210, 211, 212, 213, 214, 215, 216, 217, 218, 219, 220, 221, 222, 223, 224, 225, 226, 227, 228, 229, 230, 231, 232, 233, 234, 235, 236, 237, 238, 239, 240, 241, 242, 243, 244, 245, 246, 247, 248, 249, 250, 251, 252, 253, 254, 255], 1.0, 'REPLACE')
_vg = ob_cylinder.vertex_groups.new(name='hat')
_vg.add([256, 257, 258, 259, 260, 261, 262, 263, 264, 265, 266, 267, 268, 269, 270, 271, 272, 273, 274, 275, 276, 277, 278, 279, 280, 281, 282, 283, 284, 285, 286, 287, 288, 289, 290, 291, 292, 293, 294, 295, 296, 297, 298, 299, 300, 301, 302, 303, 304, 305, 306, 307, 308, 309, 310, 311, 312, 313, 314, 315, 316, 317, 318, 319, 320, 321, 322, 323, 324, 325, 326, 327, 328, 329, 330, 331, 332, 333, 334, 335, 336, 337, 338, 339, 340, 341, 342, 343, 344, 345, 346, 347, 348, 349, 350, 351, 352, 353, 354, 355, 356, 357, 358, 359, 360, 361, 362, 363, 364, 365, 366, 367, 368, 369, 370, 371, 372, 373, 374, 375, 376, 377, 378, 379, 380, 381, 382, 383, 384, 385, 386, 387, 388, 389, 390, 391, 392, 393, 394, 395, 396, 397, 398, 399, 400, 401, 402, 403, 404, 405, 406, 407, 408, 409, 410, 411, 412, 413, 414, 415, 416, 417, 418, 419, 420, 421, 422, 423, 424, 425, 426, 427, 428, 429, 430, 431, 432, 433, 434, 435, 436, 437, 438, 439, 440, 441, 442, 443, 444, 445, 446, 447, 448, 449, 450, 451, 452, 453, 454, 455, 456, 457, 458, 459, 460, 461, 462, 463, 464, 465, 466, 467, 612, 613, 614, 615, 616, 617, 618, 619, 620, 621, 622, 623, 624, 625, 626, 627], 1.0, 'REPLACE')
_vg = ob_cylinder.vertex_groups.new(name='head')
_vg.add([362, 467, 468, 469, 470, 471, 473, 474, 475, 476, 477, 478, 479, 480, 481, 482, 483, 484, 485, 486, 487, 488, 489, 490, 491, 492, 493, 494, 495, 496, 497, 498, 499, 500, 501, 502, 503, 504, 505, 506, 507, 508, 509, 510, 511, 512, 513, 514, 515, 516, 517, 518, 519, 520, 521, 522, 523, 524, 525, 526, 527, 528, 529, 530, 531, 532, 612, 613, 614, 615, 616, 617, 618, 619, 620, 621, 622, 623, 624, 625, 626, 627], 1.0, 'REPLACE')
_vg = ob_cylinder.vertex_groups.new(name='body')
_vg.add([471, 472, 476, 480, 484, 488, 492, 496, 500, 504, 508, 512, 516, 520, 524, 528, 532, 533, 534, 535, 536, 537, 538, 539, 540, 541, 542, 543, 544, 545, 546, 547, 548, 549, 550, 551, 552, 553, 554, 555, 556, 557, 558, 559, 560, 561, 562, 563, 564, 565, 566, 567, 568, 569, 570, 571, 572, 573, 574, 575, 576, 577, 578, 579, 580, 581, 582, 583, 584, 585, 586, 587, 588, 589, 590, 591, 592, 593, 594, 595, 596, 597, 598, 599, 600, 601, 602, 603, 604, 605, 606, 607, 608, 609, 610, 611], 1.0, 'REPLACE')
_vg = ob_cylinder.vertex_groups.new(name='bspine1')
_vg.add([548, 549, 550, 551, 552, 553, 554, 555, 556, 557, 558, 559, 560, 561, 562, 563, 564, 565, 566, 567, 568, 569, 570, 571, 572, 573, 574, 575, 576, 577, 578, 579], 1.0, 'REPLACE')
_vg = ob_cylinder.vertex_groups.new(name='bspine2')
_vg.add([472, 533, 534, 535, 536, 537, 538, 539, 540, 541, 542, 543, 544, 545, 546, 547, 548, 549, 550, 551, 552, 553, 554, 555, 556, 557, 558, 559, 560, 561, 562, 563], 1.0, 'REPLACE')
_vg = ob_cylinder.vertex_groups.new(name='broot')
_vg.add([564, 565, 566, 567, 568, 569, 570, 571, 572, 573, 574, 575, 576, 577, 578, 579, 580, 581, 582, 583, 584, 585, 586, 587, 588, 589, 590, 591, 592, 593, 594, 595], 1.0, 'REPLACE')
_vg = ob_cylinder.vertex_groups.new(name='bfoot')
_vg.add([580, 581, 582, 583, 584, 585, 586, 587, 588, 589, 590, 591, 592, 593, 594, 595, 596, 597, 598, 599, 600, 601, 602, 603, 604, 605, 606, 607, 608, 609, 610, 611], 1.0, 'REPLACE')
_vg = ob_cylinder.vertex_groups.new(name='bneck')
_vg.add([0, 1, 2, 3, 4, 5, 6, 7, 8, 9, 10, 11, 12, 13, 14, 15, 16, 17, 18, 19, 20, 21, 22, 23, 471, 472, 476, 480, 484, 488, 492, 496, 500, 504, 508, 512, 516, 520, 524, 528, 532, 533, 534, 535, 536, 537, 538, 539, 540, 541, 542, 543, 544, 545, 546, 547], 1.0, 'REPLACE')
_vg = ob_cylinder.vertex_groups.new(name='bhead')
_vg.add([256, 257, 258, 259, 260, 302, 310, 311, 312, 313, 355, 363, 364, 365, 366, 408, 416, 417, 418, 460, 468, 469, 470, 471, 473, 474, 475, 476, 477, 478, 479, 480, 481, 482, 483, 484, 485, 486, 487, 488, 489, 490, 491, 492, 493, 494, 495, 496, 497, 498, 499, 500, 501, 502, 503, 504, 505, 506, 507, 508, 509, 510, 511, 512, 513, 514, 515, 516, 517, 518, 519, 520, 521, 522, 523, 524, 525, 526, 527, 528, 529, 530, 531, 532, 612, 613, 614, 615, 616, 617, 618, 619, 620, 621, 622, 623, 624, 625, 626, 627], 1.0, 'REPLACE')
_vg = ob_cylinder.vertex_groups.new(name='bhornr1')
_vg.add([256, 257, 258, 259, 260, 271, 272, 273, 274, 293, 301, 302], 1.0, 'REPLACE')
_vg = ob_cylinder.vertex_groups.new(name='bhornr2')
_vg.add([266, 267, 268, 269, 270, 271, 272, 273, 274, 275, 276, 277, 283, 284, 292, 293, 294, 295, 296, 298, 301, 303, 304, 305], 1.0, 'REPLACE')
_vg = ob_cylinder.vertex_groups.new(name='bhornr3')
_vg.add([82, 83, 84, 85, 86, 87, 88, 89, 90, 91, 92, 93, 94, 95, 96, 97, 98, 99, 100, 101, 102, 103, 104, 105, 106, 107, 108, 109, 110, 111, 112, 113, 114, 115, 116, 117, 118, 119, 120, 121, 122, 123, 124, 125, 126, 127, 128, 129, 130, 131, 132, 133, 134, 135, 136, 137, 138, 139, 261, 262, 263, 264, 265, 266, 267, 268, 269, 270, 278, 279, 280, 281, 282, 285, 286, 287, 288, 289, 290, 291, 297, 299, 300, 305, 306, 307, 308, 309], 1.0, 'REPLACE')
_vg = ob_cylinder.vertex_groups.new(name='bhornl1')
_vg.add([310, 363, 364, 365, 366, 377, 378, 379, 380, 399, 407, 408], 1.0, 'REPLACE')
_vg = ob_cylinder.vertex_groups.new(name='bhornl2')
_vg.add([372, 373, 374, 375, 376, 377, 378, 379, 380, 381, 382, 383, 389, 390, 398, 399, 400, 401, 402, 404, 407, 409, 410, 411], 1.0, 'REPLACE')
_vg = ob_cylinder.vertex_groups.new(name='bhornl3')
_vg.add([24, 25, 26, 27, 28, 29, 30, 31, 32, 33, 34, 35, 36, 37, 38, 39, 40, 41, 42, 43, 44, 45, 46, 47, 48, 49, 50, 51, 52, 53, 54, 55, 56, 57, 58, 59, 60, 61, 62, 63, 64, 65, 66, 67, 68, 69, 70, 71, 72, 73, 74, 75, 76, 77, 78, 79, 80, 81, 367, 368, 369, 370, 371, 372, 373, 374, 375, 376, 384, 385, 386, 387, 388, 391, 392, 393, 394, 395, 396, 397, 403, 405, 406, 411, 412, 413, 414, 415], 1.0, 'REPLACE')
_vg = ob_cylinder.vertex_groups.new(name='bhornf1')
_vg.add([257, 363, 416, 417, 418, 429, 430, 431, 432, 451, 459, 460], 1.0, 'REPLACE')
_vg = ob_cylinder.vertex_groups.new(name='bhornf2')
_vg.add([424, 425, 426, 427, 428, 429, 430, 431, 432, 433, 434, 435, 441, 442, 450, 451, 452, 453, 454, 456, 459, 461, 462, 463], 1.0, 'REPLACE')
_vg = ob_cylinder.vertex_groups.new(name='bhornf3')
_vg.add([140, 141, 142, 143, 144, 145, 146, 147, 148, 149, 150, 151, 152, 153, 154, 155, 156, 157, 158, 159, 160, 161, 162, 163, 164, 165, 166, 167, 168, 169, 170, 171, 172, 173, 174, 175, 176, 177, 178, 179, 180, 181, 182, 183, 184, 185, 186, 187, 188, 189, 190, 191, 192, 193, 194, 195, 196, 197, 419, 420, 421, 422, 423, 424, 425, 426, 427, 428, 436, 437, 438, 439, 440, 443, 444, 445, 446, 447, 448, 449, 455, 457, 458, 463, 464, 465, 466, 467], 1.0, 'REPLACE')
_vg = ob_cylinder.vertex_groups.new(name='bhornb1')
_vg.add([256, 310, 311, 312, 313, 324, 325, 326, 327, 346, 354, 355], 1.0, 'REPLACE')
_vg = ob_cylinder.vertex_groups.new(name='bhornb2')
_vg.add([319, 320, 321, 322, 323, 324, 325, 326, 327, 328, 329, 330, 336, 337, 345, 346, 347, 348, 349, 351, 354, 356, 357, 358], 1.0, 'REPLACE')
_vg = ob_cylinder.vertex_groups.new(name='bhornb3')
_vg.add([198, 199, 200, 201, 202, 203, 204, 205, 206, 207, 208, 209, 210, 211, 212, 213, 214, 215, 216, 217, 218, 219, 220, 221, 222, 223, 224, 225, 226, 227, 228, 229, 230, 231, 232, 233, 234, 235, 236, 237, 238, 239, 240, 241, 242, 246, 247, 248, 249, 250, 251, 252, 253, 254, 255, 314, 315, 316, 317, 318, 319, 320, 321, 322, 323, 331, 332, 333, 334, 335, 338, 339, 340, 341, 342, 343, 344, 350, 352, 353, 358, 359, 360, 361, 362], 1.0, 'REPLACE')
_m = ob_cylinder.modifiers.new('Armature', 'ARMATURE')
_m.object = ob_armature

# ---- collection membership
scene.collection.objects.link(ob_armature)
scene.collection.objects.link(ob_cylinder)

# ---- scene / render settings (as saved in the file)
scene.frame_start = 1; scene.frame_end = 349; scene.frame_set(7)
scene.render.engine = 'BLENDER_EEVEE_NEXT'
scene.render.image_settings.color_mode = 'RGB'
scene.render.image_settings.compression = 90
scene.render.resolution_x = 1280
scene.render.resolution_y = 720
scene.render.dither_intensity = 0.0
scene.render.bake_margin = 2
scene.render.bake_bias = 0.0
scene.cycles.use_denoising = False
scene.cycles.samples = 10
scene.cycles.sampling_pattern = 'TABULATED_SOBOL'
scene.cycles.light_sampling_threshold = 0.0
scene.cycles.use_adaptive_sampling = False
scene.cycles.use_light_tree = False
scene.cycles.blur_glossy = 0.0
scene.cycles.volume_bounces = 1
scene.cycles.pixel_filter_type = 'GAUSSIAN'
scene.cycles.sample_clamp_indirect = 0.0
scene.view_settings.view_transform = 'Standard'
bpy.context.view_layer.update()

# ---- added for rendering (the .blend has no active camera and no usable light): camera, sun
cam_auto = bpy.data.cameras.new('AutoCamera')
cam_auto.lens = 50.0
cam_auto.sensor_width = 36.0
cam_auto.clip_end = 1000.0
ob_auto_camera = bpy.data.objects.new('AutoCamera', cam_auto)
scene.collection.objects.link(ob_auto_camera)
ob_auto_camera.location = (2.09504, -2.60806, 2.83933)
ob_auto_camera.rotation_euler = (1.09748, -7.21219e-08, 0.694738)
scene.camera = ob_auto_camera
light_auto_sun = bpy.data.lights.new('AutoSun', 'SUN')
light_auto_sun.energy = 3.0
light_auto_sun.angle = 0.0523599
ob_auto_sun = bpy.data.objects.new('AutoSun', light_auto_sun)
scene.collection.objects.link(ob_auto_sun)
ob_auto_sun.rotation_euler = (0.872665, 0.174533, 0.523599)
bpy.context.view_layer.update()
